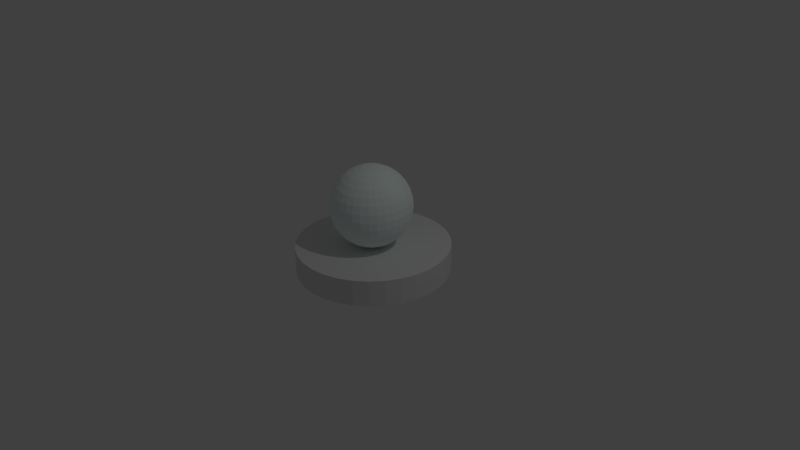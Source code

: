 # Source: paddle2Blue.blend  (saved by Blender 2.68.0; exported with 4.5.12 LTS)
import bpy
from mathutils import Matrix  # noqa: F401  (used for matrix-valued properties, if any)

bpy.ops.wm.read_factory_settings(use_empty=True)
scene = bpy.context.scene
scene.name = 'Scene'

# ---- collections
col_collection_1 = bpy.data.collections.new('Collection 1'); scene.collection.children.link(col_collection_1)

# ---- materials (node trees are filled in below, after node groups)
mat_material_001 = bpy.data.materials.new('Material.001')
mat_material_001.alpha_threshold = 0.0
mat_material_001.use_transparent_shadow = False
mat_material_001.diffuse_color = (0.895, 1.0, 0.9857, 1.0)
mat_material_001.roughness = 0.5
mat_material_001.line_color = (0.0, 0.0, 0.0, 1.0)
mat_material_003 = bpy.data.materials.new('Material.003')
mat_material_003.alpha_threshold = 0.0
mat_material_003.use_transparent_shadow = False
mat_material_003.roughness = 0.5
mat_material_003.line_color = (0.0, 0.0, 0.0, 1.0)

# ---- material node trees

# ---- world
world_world = bpy.data.worlds.new('World'); scene.world = world_world
world_world.color = (0.05088, 0.05088, 0.05088)
world_world.use_sun_shadow = False
world_world.sun_shadow_jitter_overblur = 0.0
world_world.cycles.sampling_method = 'MANUAL'
world_world.cycles.sample_map_resolution = 256

# ---- cameras
cam_camera = bpy.data.cameras.new('Camera')
cam_camera.clip_end = 100.0
cam_camera.lens = 35.0
cam_camera.sensor_width = 32.0
cam_camera.sensor_height = 18.0
cam_camera.ortho_scale = 7.314
cam_camera.dof.focus_distance = 0.0
cam_camera.dof.aperture_fstop = 128.0

# ---- lights
light_lamp = bpy.data.lights.new('Lamp', 'POINT')
light_lamp.transmission_factor = 0.0
light_lamp.cutoff_distance = 30.0
light_lamp.energy = 100.0
light_lamp.shadow_buffer_clip_start = 1.001
light_lamp.shadow_soft_size = 0.1
light_lamp.shadow_maximum_resolution = 0.006
light_lamp.use_absolute_resolution = True
light_lamp.cycles.use_multiple_importance_sampling = False

# ---- meshes
me_cylinder = bpy.data.meshes.new('Cylinder')
me_cylinder.from_pydata([(0.0, 1.0, -1.0), (0.0, 1.0, 1.0), (0.1951, 0.9808, -1.0), (0.1951, 0.9808, 1.0), (0.3827, 0.9239, -1.0), (0.3827, 0.9239, 1.0), (0.5556, 0.8315, -1.0), (0.5556, 0.8315, 1.0), (0.7071, 0.7071, -1.0), (0.7071, 0.7071, 1.0), (0.8315, 0.5556, -1.0), (0.8315, 0.5556, 1.0), (0.9239, 0.3827, -1.0), (0.9239, 0.3827, 1.0), (0.9808, 0.1951, -1.0), (0.9808, 0.1951, 1.0), (1.0, 7.55e-08, -1.0), (1.0, 7.55e-08, 1.0), (0.9808, -0.1951, -1.0), (0.9808, -0.1951, 1.0), (0.9239, -0.3827, -1.0), (0.9239, -0.3827, 1.0), (0.8315, -0.5556, -1.0), (0.8315, -0.5556, 1.0), (0.7071, -0.7071, -1.0), (0.7071, -0.7071, 1.0), (0.5556, -0.8315, -1.0), (0.5556, -0.8315, 1.0), (0.3827, -0.9239, -1.0), (0.3827, -0.9239, 1.0), (0.1951, -0.9808, -1.0), (0.1951, -0.9808, 1.0), (-3.258e-07, -1.0, -1.0), (-3.258e-07, -1.0, 1.0), (-0.1951, -0.9808, -1.0), (-0.1951, -0.9808, 1.0), (-0.3827, -0.9239, -1.0), (-0.3827, -0.9239, 1.0), (-0.5556, -0.8315, -1.0), (-0.5556, -0.8315, 1.0), (-0.7071, -0.7071, -1.0), (-0.7071, -0.7071, 1.0), (-0.8315, -0.5556, -1.0), (-0.8315, -0.5556, 1.0), (-0.9239, -0.3827, -1.0), (-0.9239, -0.3827, 1.0), (-0.9808, -0.1951, -1.0), (-0.9808, -0.1951, 1.0), (-1.0, 9.656e-07, -1.0), (-1.0, 9.656e-07, 1.0), (-0.9808, 0.1951, -1.0), (-0.9808, 0.1951, 1.0), (-0.9239, 0.3827, -1.0), (-0.9239, 0.3827, 1.0), (-0.8315, 0.5556, -1.0), (-0.8315, 0.5556, 1.0), (-0.7071, 0.7071, -1.0), (-0.7071, 0.7071, 1.0), (-0.5556, 0.8315, -1.0), (-0.5556, 0.8315, 1.0), (-0.3827, 0.9239, -1.0), (-0.3827, 0.9239, 1.0), (-0.1951, 0.9808, -1.0), (-0.1951, 0.9808, 1.0), (-0.08647, -0.03034, 7.183), (-0.1858, -0.03034, 7.007), (-0.2774, -0.03034, 6.721), (-0.3577, -0.03034, 6.335), (-0.4235, -0.03034, 5.865), (-0.4725, -0.03034, 5.329), (-0.5026, -0.03034, 4.748), (-0.5128, -0.03034, 4.143), (-0.5026, -0.03034, 3.538), (-0.4725, -0.03034, 2.957), (-0.4235, -0.03034, 2.421), (-0.3577, -0.03034, 1.951), (-0.2774, -0.03034, 1.566), (-0.1858, -0.03034, 1.279), (-0.08647, -0.03034, 1.103), (0.01686, -0.03034, 1.043), (-0.08449, -0.01018, 7.183), (-0.1819, 0.009201, 7.007), (-0.2717, 0.02706, 6.721), (-0.3505, 0.04272, 6.335), (-0.4151, 0.05557, 5.865), (-0.4631, 0.06512, 5.329), (-0.4926, 0.071, 4.748), (-0.5026, 0.07299, 4.143), (-0.4926, 0.071, 3.538), (-0.4631, 0.06512, 2.957), (-0.4151, 0.05557, 2.421), (-0.3505, 0.04272, 1.951), (-0.2717, 0.02706, 1.566), (-0.1819, 0.009201, 1.279), (-0.08449, -0.01018, 1.103), (-0.07861, 0.009201, 7.183), (-0.1704, 0.04722, 7.007), (-0.255, 0.08226, 6.721), (-0.3292, 0.113, 6.335), (-0.39, 0.1382, 5.865), (-0.4352, 0.1569, 5.329), (-0.4631, 0.1685, 4.748), (-0.4725, 0.1723, 4.143), (-0.4631, 0.1685, 3.538), (-0.4352, 0.1569, 2.957), (-0.39, 0.1382, 2.421), (-0.3292, 0.113, 1.951), (-0.255, 0.08226, 1.566), (-0.1704, 0.04722, 1.279), (-0.07861, 0.009201, 1.103), (-0.06906, 0.02706, 7.183), (-0.1517, 0.08226, 7.007), (-0.2278, 0.1331, 6.721), (-0.2945, 0.1777, 6.335), (-0.3493, 0.2143, 5.865), (-0.39, 0.2415, 5.329), (-0.4151, 0.2583, 4.748), (-0.4235, 0.2639, 4.143), (-0.4151, 0.2583, 3.538), (-0.39, 0.2415, 2.957), (-0.3493, 0.2143, 2.421), (-0.2945, 0.1777, 1.951), (-0.2278, 0.1331, 1.566), (-0.1517, 0.08226, 1.279), (-0.06906, 0.02706, 1.103), (-0.05621, 0.04272, 7.183), (-0.1265, 0.113, 7.007), (-0.1912, 0.1777, 6.721), (-0.248, 0.2345, 6.335), (-0.2945, 0.2811, 5.865), (-0.3292, 0.3157, 5.329), (-0.3505, 0.337, 4.748), (-0.3577, 0.3442, 4.143), (-0.3505, 0.337, 3.538), (-0.3292, 0.3157, 2.957), (-0.2945, 0.2811, 2.421), (-0.248, 0.2345, 1.951), (-0.1912, 0.1777, 1.566), (-0.1265, 0.113, 1.279), (-0.05621, 0.04272, 1.103), (-0.04055, 0.05557, 7.183), (-0.09575, 0.1382, 7.007), (-0.1466, 0.2143, 6.721), (-0.1912, 0.2811, 6.335), (-0.2278, 0.3358, 5.865), (-0.255, 0.3765, 5.329), (-0.2717, 0.4016, 4.748), (-0.2774, 0.41, 4.143), (-0.2717, 0.4016, 3.538), (-0.255, 0.3765, 2.957), (-0.2278, 0.3358, 2.421), (-0.1912, 0.2811, 1.951), (-0.1466, 0.2143, 1.566), (-0.09575, 0.1382, 1.279), (-0.04055, 0.05557, 1.103), (-0.02269, 0.06512, 7.183), (-0.06071, 0.1569, 7.007), (-0.09575, 0.2415, 6.721), (-0.1265, 0.3157, 6.335), (-0.1517, 0.3765, 5.865), (-0.1704, 0.4217, 5.329), (-0.1819, 0.4496, 4.748), (-0.1858, 0.459, 4.143), (-0.1819, 0.4496, 3.538), (-0.1704, 0.4217, 2.957), (-0.1517, 0.3765, 2.421), (-0.1265, 0.3157, 1.951), (-0.09575, 0.2415, 1.566), (-0.06071, 0.1569, 1.279), (-0.02269, 0.06512, 1.103), (-0.003302, 0.071, 7.183), (-0.02269, 0.1685, 7.007), (-0.04055, 0.2583, 6.721), (-0.05621, 0.337, 6.335), (-0.06906, 0.4016, 5.865), (-0.07861, 0.4496, 5.329), (-0.08449, 0.4791, 4.748), (-0.08647, 0.4891, 4.143), (-0.08449, 0.4791, 3.538), (-0.07861, 0.4496, 2.957), (-0.06906, 0.4016, 2.421), (-0.05621, 0.337, 1.951), (-0.04055, 0.2583, 1.566), (-0.02269, 0.1685, 1.279), (-0.003302, 0.071, 1.103), (0.01686, 0.07299, 7.183), (0.01686, 0.1723, 7.007), (0.01686, 0.2639, 6.721), (0.01686, 0.3442, 6.335), (0.01686, 0.41, 5.865), (0.01686, 0.459, 5.329), (0.01686, 0.4891, 4.748), (0.01686, 0.4993, 4.143), (0.01686, 0.4891, 3.538), (0.01686, 0.459, 2.957), (0.01686, 0.41, 2.421), (0.01686, 0.3442, 1.951), (0.01686, 0.2639, 1.566), (0.01686, 0.1723, 1.279), (0.01686, 0.07299, 1.103), (0.03701, 0.071, 7.183), (0.0564, 0.1685, 7.007), (0.07426, 0.2583, 6.721), (0.08992, 0.337, 6.335), (0.1028, 0.4016, 5.865), (0.1123, 0.4496, 5.329), (0.1182, 0.4791, 4.748), (0.1202, 0.4891, 4.143), (0.1182, 0.4791, 3.538), (0.1123, 0.4496, 2.957), (0.1028, 0.4016, 2.421), (0.08992, 0.337, 1.951), (0.07426, 0.2583, 1.566), (0.0564, 0.1685, 1.279), (0.03701, 0.071, 1.103), (0.0564, 0.06512, 7.183), (0.09442, 0.1569, 7.007), (0.1295, 0.2415, 6.721), (0.1602, 0.3157, 6.335), (0.1854, 0.3765, 5.865), (0.2041, 0.4217, 5.329), (0.2156, 0.4496, 4.748), (0.2195, 0.459, 4.143), (0.2156, 0.4496, 3.538), (0.2041, 0.4217, 2.957), (0.1854, 0.3765, 2.421), (0.1602, 0.3157, 1.951), (0.1295, 0.2415, 1.566), (0.09442, 0.1569, 1.279), (0.0564, 0.06512, 1.103), (0.07426, 0.05557, 7.183), (0.1295, 0.1382, 7.007), (0.1803, 0.2143, 6.721), (0.2249, 0.2811, 6.335), (0.2615, 0.3358, 5.865), (0.2887, 0.3765, 5.329), (0.3055, 0.4016, 4.748), (0.3111, 0.41, 4.143), (0.3055, 0.4016, 3.538), (0.2887, 0.3765, 2.957), (0.2615, 0.3358, 2.421), (0.2249, 0.2811, 1.951), (0.1803, 0.2143, 1.566), (0.1295, 0.1382, 1.279), (0.07426, 0.05557, 1.103), (0.08992, 0.04272, 7.183), (0.1602, 0.113, 7.007), (0.2249, 0.1777, 6.721), (0.2817, 0.2345, 6.335), (0.3283, 0.2811, 5.865), (0.3629, 0.3157, 5.329), (0.3842, 0.337, 4.748), (0.3914, 0.3442, 4.143), (0.3842, 0.337, 3.538), (0.3629, 0.3157, 2.957), (0.3283, 0.2811, 2.421), (0.2817, 0.2345, 1.951), (0.2249, 0.1777, 1.566), (0.1602, 0.113, 1.279), (0.08992, 0.04272, 1.103), (0.1028, 0.02706, 7.183), (0.1854, 0.08226, 7.007), (0.2615, 0.1331, 6.721), (0.3283, 0.1777, 6.335), (0.383, 0.2143, 5.865), (0.4237, 0.2415, 5.329), (0.4488, 0.2583, 4.748), (0.4572, 0.2639, 4.143), (0.4488, 0.2583, 3.538), (0.4237, 0.2415, 2.957), (0.383, 0.2143, 2.421), (0.3283, 0.1777, 1.951), (0.2615, 0.1331, 1.566), (0.1854, 0.08226, 1.279), (0.1028, 0.02706, 1.103), (0.1123, 0.009201, 7.183), (0.2041, 0.04722, 7.007), (0.2887, 0.08226, 6.721), (0.3629, 0.113, 6.335), (0.4237, 0.1382, 5.865), (0.4689, 0.1569, 5.329), (0.4968, 0.1684, 4.748), (0.5062, 0.1723, 4.143), (0.4968, 0.1684, 3.538), (0.4689, 0.1569, 2.957), (0.4237, 0.1382, 2.421), (0.3629, 0.113, 1.951), (0.2887, 0.08226, 1.566), (0.2041, 0.04722, 1.279), (0.1123, 0.009201, 1.103), (0.1182, -0.01018, 7.183), (0.2156, 0.009201, 7.007), (0.3055, 0.02706, 6.721), (0.3842, 0.04272, 6.335), (0.4488, 0.05557, 5.865), (0.4968, 0.06512, 5.329), (0.5263, 0.071, 4.748), (0.5363, 0.07299, 4.143), (0.5263, 0.071, 3.538), (0.4968, 0.06512, 2.957), (0.4488, 0.05557, 2.421), (0.3842, 0.04272, 1.951), (0.3055, 0.02706, 1.566), (0.2156, 0.009201, 1.279), (0.1182, -0.01018, 1.103), (0.1202, -0.03034, 7.183), (0.2195, -0.03034, 7.007), (0.3111, -0.03034, 6.721), (0.3914, -0.03034, 6.335), (0.4572, -0.03034, 5.865), (0.5062, -0.03034, 5.329), (0.5363, -0.03034, 4.748), (0.5465, -0.03034, 4.143), (0.5363, -0.03034, 3.538), (0.5062, -0.03034, 2.957), (0.4572, -0.03034, 2.421), (0.3914, -0.03034, 1.951), (0.3111, -0.03034, 1.566), (0.2195, -0.03034, 1.279), (0.1202, -0.03034, 1.103), (0.1182, -0.0505, 7.183), (0.2156, -0.06988, 7.007), (0.3055, -0.08775, 6.721), (0.3842, -0.1034, 6.335), (0.4488, -0.1163, 5.865), (0.4968, -0.1258, 5.329), (0.5263, -0.1317, 4.748), (0.5363, -0.1337, 4.143), (0.5263, -0.1317, 3.538), (0.4968, -0.1258, 2.957), (0.4488, -0.1163, 2.421), (0.3842, -0.1034, 1.951), (0.3055, -0.08775, 1.566), (0.2156, -0.06988, 1.279), (0.1182, -0.0505, 1.103), (0.1123, -0.06988, 7.183), (0.2041, -0.1079, 7.007), (0.2887, -0.1429, 6.721), (0.3629, -0.1737, 6.335), (0.4237, -0.1989, 5.865), (0.4689, -0.2176, 5.329), (0.4968, -0.2291, 4.748), (0.5062, -0.233, 4.143), (0.4968, -0.2291, 3.538), (0.4689, -0.2176, 2.957), (0.4237, -0.1989, 2.421), (0.3629, -0.1737, 1.951), (0.2887, -0.1429, 1.566), (0.2041, -0.1079, 1.279), (0.1123, -0.06988, 1.103), (0.1028, -0.08775, 7.183), (0.1854, -0.1429, 7.007), (0.2615, -0.1938, 6.721), (0.3283, -0.2384, 6.335), (0.383, -0.275, 5.865), (0.4237, -0.3022, 5.329), (0.4488, -0.3189, 4.748), (0.4572, -0.3246, 4.143), (0.4488, -0.3189, 3.538), (0.4237, -0.3022, 2.957), (0.383, -0.275, 2.421), (0.3283, -0.2384, 1.951), (0.2615, -0.1938, 1.566), (0.1854, -0.1429, 1.279), (0.1028, -0.08775, 1.103), (0.08992, -0.1034, 7.183), (0.1602, -0.1737, 7.007), (0.2249, -0.2384, 6.721), (0.2817, -0.2952, 6.335), (0.3283, -0.3417, 5.865), (0.3629, -0.3763, 5.329), (0.3842, -0.3977, 4.748), (0.3914, -0.4049, 4.143), (0.3842, -0.3977, 3.538), (0.3629, -0.3763, 2.957), (0.3283, -0.3417, 2.421), (0.2817, -0.2952, 1.951), (0.2249, -0.2384, 1.566), (0.1602, -0.1737, 1.279), (0.08992, -0.1034, 1.103), (0.07426, -0.1163, 7.183), (0.1295, -0.1989, 7.007), (0.1803, -0.275, 6.721), (0.2249, -0.3417, 6.335), (0.2615, -0.3965, 5.865), (0.2887, -0.4372, 5.329), (0.3055, -0.4623, 4.748), (0.3111, -0.4707, 4.143), (0.3055, -0.4623, 3.538), (0.2887, -0.4372, 2.957), (0.2615, -0.3965, 2.421), (0.2249, -0.3417, 1.951), (0.1803, -0.275, 1.566), (0.1295, -0.1989, 1.279), (0.07426, -0.1163, 1.103), (0.0564, -0.1258, 7.183), (0.09442, -0.2176, 7.007), (0.1295, -0.3022, 6.721), (0.1602, -0.3763, 6.335), (0.1854, -0.4372, 5.865), (0.2041, -0.4824, 5.329), (0.2156, -0.5103, 4.748), (0.2195, -0.5197, 4.143), (0.2156, -0.5103, 3.538), (0.2041, -0.4824, 2.957), (0.1854, -0.4372, 2.421), (0.1602, -0.3763, 1.951), (0.1295, -0.3022, 1.566), (0.09442, -0.2176, 1.279), (0.0564, -0.1258, 1.103), (0.03701, -0.1317, 7.183), (0.0564, -0.2291, 7.007), (0.07426, -0.3189, 6.721), (0.08992, -0.3977, 6.335), (0.1028, -0.4623, 5.865), (0.1123, -0.5103, 5.329), (0.1182, -0.5398, 4.748), (0.1202, -0.5498, 4.143), (0.1182, -0.5398, 3.538), (0.1123, -0.5103, 2.957), (0.1028, -0.4623, 2.421), (0.08992, -0.3977, 1.951), (0.07426, -0.3189, 1.566), (0.0564, -0.2291, 1.279), (0.03701, -0.1317, 1.103), (0.01686, -0.1337, 7.183), (0.01686, -0.233, 7.007), (0.01686, -0.3246, 6.721), (0.01686, -0.4049, 6.335), (0.01686, -0.4707, 5.865), (0.01686, -0.5197, 5.329), (0.01686, -0.5498, 4.748), (0.01686, -0.56, 4.143), (0.01686, -0.5498, 3.538), (0.01686, -0.5197, 2.957), (0.01686, -0.4707, 2.421), (0.01686, -0.4049, 1.951), (0.01686, -0.3246, 1.566), (0.01686, -0.233, 1.279), (0.01686, -0.1337, 1.103), (-0.003302, -0.1317, 7.183), (-0.02269, -0.2291, 7.007), (-0.04055, -0.3189, 6.721), (-0.05621, -0.3977, 6.335), (-0.06906, -0.4623, 5.865), (-0.07861, -0.5103, 5.329), (-0.08449, -0.5398, 4.748), (-0.08647, -0.5498, 4.143), (-0.08449, -0.5398, 3.538), (-0.07861, -0.5103, 2.957), (-0.06906, -0.4623, 2.421), (-0.05621, -0.3977, 1.951), (-0.04055, -0.3189, 1.566), (-0.02269, -0.2291, 1.279), (-0.003302, -0.1317, 1.103), (0.01686, -0.03034, 7.243), (-0.02269, -0.1258, 7.183), (-0.06071, -0.2176, 7.007), (-0.09575, -0.3022, 6.721), (-0.1265, -0.3763, 6.335), (-0.1517, -0.4372, 5.865), (-0.1704, -0.4824, 5.329), (-0.1819, -0.5103, 4.748), (-0.1858, -0.5197, 4.143), (-0.1819, -0.5103, 3.538), (-0.1704, -0.4824, 2.957), (-0.1517, -0.4372, 2.421), (-0.1265, -0.3763, 1.951), (-0.09575, -0.3022, 1.566), (-0.06071, -0.2176, 1.279), (-0.02269, -0.1258, 1.103), (-0.04055, -0.1163, 7.183), (-0.09575, -0.1989, 7.007), (-0.1466, -0.275, 6.721), (-0.1912, -0.3417, 6.335), (-0.2278, -0.3965, 5.865), (-0.255, -0.4372, 5.329), (-0.2717, -0.4623, 4.748), (-0.2774, -0.4707, 4.143), (-0.2717, -0.4623, 3.538), (-0.255, -0.4372, 2.957), (-0.2278, -0.3965, 2.421), (-0.1912, -0.3417, 1.951), (-0.1466, -0.275, 1.566), (-0.09575, -0.1989, 1.279), (-0.04055, -0.1163, 1.103), (-0.05621, -0.1034, 7.183), (-0.1265, -0.1737, 7.007), (-0.1912, -0.2384, 6.721), (-0.248, -0.2952, 6.335), (-0.2945, -0.3417, 5.865), (-0.3292, -0.3763, 5.329), (-0.3505, -0.3977, 4.748), (-0.3577, -0.4049, 4.143), (-0.3505, -0.3977, 3.538), (-0.3292, -0.3763, 2.957), (-0.2945, -0.3417, 2.421), (-0.248, -0.2952, 1.951), (-0.1912, -0.2384, 1.566), (-0.1265, -0.1737, 1.279), (-0.05621, -0.1034, 1.103), (-0.06906, -0.08775, 7.183), (-0.1517, -0.1429, 7.007), (-0.2278, -0.1938, 6.721), (-0.2945, -0.2384, 6.335), (-0.3493, -0.275, 5.865), (-0.39, -0.3022, 5.329), (-0.4151, -0.3189, 4.748), (-0.4235, -0.3246, 4.143), (-0.4151, -0.3189, 3.538), (-0.39, -0.3022, 2.957), (-0.3493, -0.275, 2.421), (-0.2945, -0.2384, 1.951), (-0.2278, -0.1938, 1.566), (-0.1517, -0.1429, 1.279), (-0.06906, -0.08775, 1.103), (-0.07861, -0.06988, 7.183), (-0.1704, -0.1079, 7.007), (-0.255, -0.1429, 6.721), (-0.3292, -0.1737, 6.335), (-0.39, -0.1989, 5.865), (-0.4352, -0.2176, 5.329), (-0.4631, -0.2291, 4.748), (-0.4725, -0.233, 4.143), (-0.4631, -0.2291, 3.538), (-0.4352, -0.2176, 2.957), (-0.39, -0.1989, 2.421), (-0.3292, -0.1737, 1.951), (-0.255, -0.1429, 1.566), (-0.1704, -0.1079, 1.279), (-0.07861, -0.06988, 1.103), (-0.08449, -0.0505, 7.183), (-0.1819, -0.06988, 7.007), (-0.2717, -0.08775, 6.721), (-0.3505, -0.1034, 6.335), (-0.4151, -0.1163, 5.865), (-0.4631, -0.1258, 5.329), (-0.4926, -0.1317, 4.748), (-0.5026, -0.1337, 4.143), (-0.4926, -0.1317, 3.538), (-0.4631, -0.1258, 2.957), (-0.4151, -0.1163, 2.421), (-0.3505, -0.1034, 1.951), (-0.2717, -0.08775, 1.566), (-0.1819, -0.06988, 1.279), (-0.08449, -0.0505, 1.103)], [], [(0, 1, 3, 2), (2, 3, 5, 4), (4, 5, 7, 6), (6, 7, 9, 8), (8, 9, 11, 10), (10, 11, 13, 12), (12, 13, 15, 14), (14, 15, 17, 16), (16, 17, 19, 18), (18, 19, 21, 20), (20, 21, 23, 22), (22, 23, 25, 24), (24, 25, 27, 26), (26, 27, 29, 28), (28, 29, 31, 30), (30, 31, 33, 32), (32, 33, 35, 34), (34, 35, 37, 36), (36, 37, 39, 38), (38, 39, 41, 40), (40, 41, 43, 42), (42, 43, 45, 44), (44, 45, 47, 46), (46, 47, 49, 48), (48, 49, 51, 50), (50, 51, 53, 52), (52, 53, 55, 54), (54, 55, 57, 56), (56, 57, 59, 58), (58, 59, 61, 60), (3, 1, 63, 61, 59, 57, 55, 53, 51, 49, 47, 45, 43, 41, 39, 37, 35, 33, 31, 29, 27, 25, 23, 21, 19, 17, 15, 13, 11, 9, 7, 5), (62, 63, 1, 0), (60, 61, 63, 62), (0, 2, 4, 6, 8, 10, 12, 14, 16, 18, 20, 22, 24, 26, 28, 30, 32, 34, 36, 38, 40, 42, 44, 46, 48, 50, 52, 54, 56, 58, 60, 62), (68, 67, 83, 84), (75, 74, 90, 91), (69, 68, 84, 85), (76, 75, 91, 92), (70, 69, 85, 86), (77, 76, 92, 93), (71, 70, 86, 87), (65, 64, 80, 81), (78, 77, 93, 94), (72, 71, 87, 88), (66, 65, 81, 82), (73, 72, 88, 89), (67, 66, 82, 83), (74, 73, 89, 90), (93, 92, 107, 108), (87, 86, 101, 102), (81, 80, 95, 96), (94, 93, 108, 109), (88, 87, 102, 103), (82, 81, 96, 97), (89, 88, 103, 104), (83, 82, 97, 98), (90, 89, 104, 105), (84, 83, 98, 99), (91, 90, 105, 106), (85, 84, 99, 100), (92, 91, 106, 107), (86, 85, 100, 101), (106, 105, 120, 121), (100, 99, 114, 115), (107, 106, 121, 122), (101, 100, 115, 116), (108, 107, 122, 123), (102, 101, 116, 117), (96, 95, 110, 111), (109, 108, 123, 124), (103, 102, 117, 118), (97, 96, 111, 112), (104, 103, 118, 119), (98, 97, 112, 113), (105, 104, 119, 120), (99, 98, 113, 114), (119, 118, 133, 134), (113, 112, 127, 128), (120, 119, 134, 135), (114, 113, 128, 129), (121, 120, 135, 136), (115, 114, 129, 130), (122, 121, 136, 137), (116, 115, 130, 131), (123, 122, 137, 138), (117, 116, 131, 132), (111, 110, 125, 126), (124, 123, 138, 139), (118, 117, 132, 133), (112, 111, 126, 127), (138, 137, 152, 153), (132, 131, 146, 147), (126, 125, 140, 141), (139, 138, 153, 154), (133, 132, 147, 148), (127, 126, 141, 142), (134, 133, 148, 149), (128, 127, 142, 143), (135, 134, 149, 150), (129, 128, 143, 144), (136, 135, 150, 151), (130, 129, 144, 145), (137, 136, 151, 152), (131, 130, 145, 146), (144, 143, 158, 159), (151, 150, 165, 166), (145, 144, 159, 160), (152, 151, 166, 167), (146, 145, 160, 161), (153, 152, 167, 168), (147, 146, 161, 162), (141, 140, 155, 156), (154, 153, 168, 169), (148, 147, 162, 163), (142, 141, 156, 157), (149, 148, 163, 164), (143, 142, 157, 158), (150, 149, 164, 165), (163, 162, 177, 178), (157, 156, 171, 172), (164, 163, 178, 179), (158, 157, 172, 173), (165, 164, 179, 180), (159, 158, 173, 174), (166, 165, 180, 181), (160, 159, 174, 175), (167, 166, 181, 182), (161, 160, 175, 176), (168, 167, 182, 183), (162, 161, 176, 177), (156, 155, 170, 171), (169, 168, 183, 184), (182, 181, 196, 197), (176, 175, 190, 191), (183, 182, 197, 198), (177, 176, 191, 192), (171, 170, 185, 186), (184, 183, 198, 199), (178, 177, 192, 193), (172, 171, 186, 187), (179, 178, 193, 194), (173, 172, 187, 188), (180, 179, 194, 195), (174, 173, 188, 189), (181, 180, 195, 196), (175, 174, 189, 190), (195, 194, 209, 210), (189, 188, 203, 204), (196, 195, 210, 211), (190, 189, 204, 205), (197, 196, 211, 212), (191, 190, 205, 206), (198, 197, 212, 213), (192, 191, 206, 207), (186, 185, 200, 201), (199, 198, 213, 214), (193, 192, 207, 208), (187, 186, 201, 202), (194, 193, 208, 209), (188, 187, 202, 203), (214, 213, 228, 229), (208, 207, 222, 223), (202, 201, 216, 217), (209, 208, 223, 224), (203, 202, 217, 218), (210, 209, 224, 225), (204, 203, 218, 219), (211, 210, 225, 226), (205, 204, 219, 220), (212, 211, 226, 227), (206, 205, 220, 221), (213, 212, 227, 228), (207, 206, 221, 222), (201, 200, 215, 216), (227, 226, 241, 242), (221, 220, 235, 236), (228, 227, 242, 243), (222, 221, 236, 237), (216, 215, 230, 231), (229, 228, 243, 244), (223, 222, 237, 238), (217, 216, 231, 232), (224, 223, 238, 239), (218, 217, 232, 233), (225, 224, 239, 240), (219, 218, 233, 234), (226, 225, 240, 241), (220, 219, 234, 235), (240, 239, 254, 255), (234, 233, 248, 249), (241, 240, 255, 256), (235, 234, 249, 250), (242, 241, 256, 257), (236, 235, 250, 251), (243, 242, 257, 258), (237, 236, 251, 252), (231, 230, 245, 246), (244, 243, 258, 259), (238, 237, 252, 253), (232, 231, 246, 247), (239, 238, 253, 254), (233, 232, 247, 248), (259, 258, 273, 274), (253, 252, 267, 268), (247, 246, 261, 262), (254, 253, 268, 269), (248, 247, 262, 263), (255, 254, 269, 270), (249, 248, 263, 264), (256, 255, 270, 271), (250, 249, 264, 265), (257, 256, 271, 272), (251, 250, 265, 266), (258, 257, 272, 273), (252, 251, 266, 267), (246, 245, 260, 261), (272, 271, 286, 287), (266, 265, 280, 281), (273, 272, 287, 288), (267, 266, 281, 282), (261, 260, 275, 276), (274, 273, 288, 289), (268, 267, 282, 283), (262, 261, 276, 277), (269, 268, 283, 284), (263, 262, 277, 278), (270, 269, 284, 285), (264, 263, 278, 279), (271, 270, 285, 286), (265, 264, 279, 280), (278, 277, 292, 293), (285, 284, 299, 300), (279, 278, 293, 294), (286, 285, 300, 301), (280, 279, 294, 295), (287, 286, 301, 302), (281, 280, 295, 296), (288, 287, 302, 303), (282, 281, 296, 297), (276, 275, 290, 291), (289, 288, 303, 304), (283, 282, 297, 298), (277, 276, 291, 292), (284, 283, 298, 299), (297, 296, 311, 312), (291, 290, 305, 306), (304, 303, 318, 319), (298, 297, 312, 313), (292, 291, 306, 307), (299, 298, 313, 314), (293, 292, 307, 308), (300, 299, 314, 315), (294, 293, 308, 309), (301, 300, 315, 316), (295, 294, 309, 310), (302, 301, 316, 317), (296, 295, 310, 311), (303, 302, 317, 318), (316, 315, 330, 331), (310, 309, 324, 325), (317, 316, 331, 332), (311, 310, 325, 326), (318, 317, 332, 333), (312, 311, 326, 327), (306, 305, 320, 321), (319, 318, 333, 334), (313, 312, 327, 328), (307, 306, 321, 322), (314, 313, 328, 329), (308, 307, 322, 323), (315, 314, 329, 330), (309, 308, 323, 324), (329, 328, 343, 344), (323, 322, 337, 338), (330, 329, 344, 345), (324, 323, 338, 339), (331, 330, 345, 346), (325, 324, 339, 340), (332, 331, 346, 347), (326, 325, 340, 341), (333, 332, 347, 348), (327, 326, 341, 342), (321, 320, 335, 336), (334, 333, 348, 349), (328, 327, 342, 343), (322, 321, 336, 337), (348, 347, 362, 363), (342, 341, 356, 357), (336, 335, 350, 351), (349, 348, 363, 364), (343, 342, 357, 358), (337, 336, 351, 352), (344, 343, 358, 359), (338, 337, 352, 353), (345, 344, 359, 360), (339, 338, 353, 354), (346, 345, 360, 361), (340, 339, 354, 355), (347, 346, 361, 362), (341, 340, 355, 356), (361, 360, 375, 376), (355, 354, 369, 370), (362, 361, 376, 377), (356, 355, 370, 371), (363, 362, 377, 378), (357, 356, 371, 372), (351, 350, 365, 366), (364, 363, 378, 379), (358, 357, 372, 373), (352, 351, 366, 367), (359, 358, 373, 374), (353, 352, 367, 368), (360, 359, 374, 375), (354, 353, 368, 369), (374, 373, 388, 389), (368, 367, 382, 383), (375, 374, 389, 390), (369, 368, 383, 384), (376, 375, 390, 391), (370, 369, 384, 385), (377, 376, 391, 392), (371, 370, 385, 386), (378, 377, 392, 393), (372, 371, 386, 387), (366, 365, 380, 381), (379, 378, 393, 394), (373, 372, 387, 388), (367, 366, 381, 382), (393, 392, 407, 408), (387, 386, 401, 402), (381, 380, 395, 396), (394, 393, 408, 409), (388, 387, 402, 403), (382, 381, 396, 397), (389, 388, 403, 404), (383, 382, 397, 398), (390, 389, 404, 405), (384, 383, 398, 399), (391, 390, 405, 406), (385, 384, 399, 400), (392, 391, 406, 407), (386, 385, 400, 401), (406, 405, 420, 421), (400, 399, 414, 415), (407, 406, 421, 422), (401, 400, 415, 416), (408, 407, 422, 423), (402, 401, 416, 417), (396, 395, 410, 411), (409, 408, 423, 424), (403, 402, 417, 418), (397, 396, 411, 412), (404, 403, 418, 419), (398, 397, 412, 413), (405, 404, 419, 420), (399, 398, 413, 414), (412, 411, 426, 427), (419, 418, 433, 434), (413, 412, 427, 428), (420, 419, 434, 435), (414, 413, 428, 429), (421, 420, 435, 436), (415, 414, 429, 430), (422, 421, 436, 437), (416, 415, 430, 431), (423, 422, 437, 438), (417, 416, 431, 432), (411, 410, 425, 426), (424, 423, 438, 439), (418, 417, 432, 433), (431, 430, 445, 446), (438, 437, 452, 453), (432, 431, 446, 447), (426, 425, 440, 441), (439, 438, 453, 454), (433, 432, 447, 448), (427, 426, 441, 442), (434, 433, 448, 449), (428, 427, 442, 443), (435, 434, 449, 450), (429, 428, 443, 444), (436, 435, 450, 451), (430, 429, 444, 445), (437, 436, 451, 452), (450, 449, 465, 466), (444, 443, 459, 460), (451, 450, 466, 467), (445, 444, 460, 461), (452, 451, 467, 468), (446, 445, 461, 462), (453, 452, 468, 469), (447, 446, 462, 463), (441, 440, 456, 457), (454, 453, 469, 470), (448, 447, 463, 464), (442, 441, 457, 458), (449, 448, 464, 465), (443, 442, 458, 459), (470, 469, 484, 485), (464, 463, 478, 479), (458, 457, 472, 473), (465, 464, 479, 480), (459, 458, 473, 474), (466, 465, 480, 481), (460, 459, 474, 475), (467, 466, 481, 482), (461, 460, 475, 476), (468, 467, 482, 483), (462, 461, 476, 477), (469, 468, 483, 484), (463, 462, 477, 478), (457, 456, 471, 472), (483, 482, 497, 498), (477, 476, 491, 492), (484, 483, 498, 499), (478, 477, 492, 493), (472, 471, 486, 487), (485, 484, 499, 500), (479, 478, 493, 494), (473, 472, 487, 488), (480, 479, 494, 495), (474, 473, 488, 489), (481, 480, 495, 496), (475, 474, 489, 490), (482, 481, 496, 497), (476, 475, 490, 491), (496, 495, 510, 511), (490, 489, 504, 505), (497, 496, 511, 512), (491, 490, 505, 506), (498, 497, 512, 513), (492, 491, 506, 507), (499, 498, 513, 514), (493, 492, 507, 508), (487, 486, 501, 502), (500, 499, 514, 515), (494, 493, 508, 509), (488, 487, 502, 503), (495, 494, 509, 510), (489, 488, 503, 504), (515, 514, 529, 530), (509, 508, 523, 524), (503, 502, 517, 518), (510, 509, 524, 525), (504, 503, 518, 519), (511, 510, 525, 526), (505, 504, 519, 520), (512, 511, 526, 527), (506, 505, 520, 521), (513, 512, 527, 528), (507, 506, 521, 522), (514, 513, 528, 529), (508, 507, 522, 523), (502, 501, 516, 517), (528, 527, 542, 543), (522, 521, 536, 537), (529, 528, 543, 544), (523, 522, 537, 538), (517, 516, 531, 532), (530, 529, 544, 545), (524, 523, 538, 539), (518, 517, 532, 533), (525, 524, 539, 540), (519, 518, 533, 534), (526, 525, 540, 541), (520, 519, 534, 535), (527, 526, 541, 542), (521, 520, 535, 536), (64, 455, 80), (79, 78, 94), (79, 94, 109), (80, 455, 95), (95, 455, 110), (79, 109, 124), (79, 124, 139), (110, 455, 125), (125, 455, 140), (79, 139, 154), (140, 455, 155), (79, 154, 169), (79, 169, 184), (155, 455, 170), (170, 455, 185), (79, 184, 199), (185, 455, 200), (79, 199, 214), (79, 214, 229), (200, 455, 215), (215, 455, 230), (79, 229, 244), (230, 455, 245), (79, 244, 259), (79, 259, 274), (245, 455, 260), (260, 455, 275), (79, 274, 289), (275, 455, 290), (79, 289, 304), (79, 304, 319), (290, 455, 305), (305, 455, 320), (79, 319, 334), (79, 334, 349), (320, 455, 335), (79, 349, 364), (335, 455, 350), (350, 455, 365), (79, 364, 379), (79, 379, 394), (365, 455, 380), (79, 394, 409), (380, 455, 395), (395, 455, 410), (79, 409, 424), (79, 424, 439), (410, 455, 425), (425, 455, 440), (79, 439, 454), (440, 455, 456), (79, 454, 470), (79, 470, 485), (456, 455, 471), (471, 455, 486), (79, 485, 500), (486, 455, 501), (79, 500, 515), (79, 515, 530), (501, 455, 516), (516, 455, 531), (79, 530, 545), (541, 540, 73, 74), (535, 534, 67, 68), (542, 541, 74, 75), (536, 535, 68, 69), (543, 542, 75, 76), (537, 536, 69, 70), (531, 455, 64), (544, 543, 76, 77), (538, 537, 70, 71), (532, 531, 64, 65), (545, 544, 77, 78), (539, 538, 71, 72), (533, 532, 65, 66), (79, 545, 78), (540, 539, 72, 73), (534, 533, 66, 67)])
me_cylinder.polygons.foreach_set('material_index', [1, 1, 1, 1, 1, 1, 1, 1, 1, 1, 1, 1, 1, 1, 1, 1, 1, 1, 1, 1, 1, 1, 1, 1, 1, 1, 1, 1, 1, 1, 1, 1, 1, 1, 0, 0, 0, 0, 0, 0, 0, 0, 0, 0, 0, 0, 0, 0, 0, 0, 0, 0, 0, 0, 0, 0, 0, 0, 0, 0, 0, 0, 0, 0, 0, 0, 0, 0, 0, 0, 0, 0, 0, 0, 0, 0, 0, 0, 0, 0, 0, 0, 0, 0, 0, 0, 0, 0, 0, 0, 0, 0, 0, 0, 0, 0, 0, 0, 0, 0, 0, 0, 0, 0, 0, 0, 0, 0, 0, 0, 0, 0, 0, 0, 0, 0, 0, 0, 0, 0, 0, 0, 0, 0, 0, 0, 0, 0, 0, 0, 0, 0, 0, 0, 0, 0, 0, 0, 0, 0, 0, 0, 0, 0, 0, 0, 0, 0, 0, 0, 0, 0, 0, 0, 0, 0, 0, 0, 0, 0, 0, 0, 0, 0, 0, 0, 0, 0, 0, 0, 0, 0, 0, 0, 0, 0, 0, 0, 0, 0, 0, 0, 0, 0, 0, 0, 0, 0, 0, 0, 0, 0, 0, 0, 0, 0, 0, 0, 0, 0, 0, 0, 0, 0, 0, 0, 0, 0, 0, 0, 0, 0, 0, 0, 0, 0, 0, 0, 0, 0, 0, 0, 0, 0, 0, 0, 0, 0, 0, 0, 0, 0, 0, 0, 0, 0, 0, 0, 0, 0, 0, 0, 0, 0, 0, 0, 0, 0, 0, 0, 0, 0, 0, 0, 0, 0, 0, 0, 0, 0, 0, 0, 0, 0, 0, 0, 0, 0, 0, 0, 0, 0, 0, 0, 0, 0, 0, 0, 0, 0, 0, 0, 0, 0, 0, 0, 0, 0, 0, 0, 0, 0, 0, 0, 0, 0, 0, 0, 0, 0, 0, 0, 0, 0, 0, 0, 0, 0, 0, 0, 0, 0, 0, 0, 0, 0, 0, 0, 0, 0, 0, 0, 0, 0, 0, 0, 0, 0, 0, 0, 0, 0, 0, 0, 0, 0, 0, 0, 0, 0, 0, 0, 0, 0, 0, 0, 0, 0, 0, 0, 0, 0, 0, 0, 0, 0, 0, 0, 0, 0, 0, 0, 0, 0, 0, 0, 0, 0, 0, 0, 0, 0, 0, 0, 0, 0, 0, 0, 0, 0, 0, 0, 0, 0, 0, 0, 0, 0, 0, 0, 0, 0, 0, 0, 0, 0, 0, 0, 0, 0, 0, 0, 0, 0, 0, 0, 0, 0, 0, 0, 0, 0, 0, 0, 0, 0, 0, 0, 0, 0, 0, 0, 0, 0, 0, 0, 0, 0, 0, 0, 0, 0, 0, 0, 0, 0, 0, 0, 0, 0, 0, 0, 0, 0, 0, 0, 0, 0, 0, 0, 0, 0, 0, 0, 0, 0, 0, 0, 0, 0, 0, 0, 0, 0, 0, 0, 0, 0, 0, 0, 0, 0, 0, 0, 0, 0, 0, 0, 0, 0, 0, 0, 0, 0, 0, 0, 0, 0, 0, 0, 0, 0, 0, 0, 0, 0, 0, 0, 0, 0, 0, 0, 0, 0, 0, 0, 0, 0, 0, 0, 0, 0, 0, 0, 0, 0, 0, 0, 0, 0, 0, 0, 0, 0, 0, 0, 0, 0, 0, 0, 0, 0, 0, 0, 0, 0, 0, 0, 0, 0, 0, 0, 0, 0, 0, 0])
_uv = me_cylinder.uv_layers.new(name='UVMap')
_uv.uv.foreach_set('vector', [0.5491, 0.9774, 0.51, 0.6633, 0.5293, 0.6571, 0.5683, 0.9712, 0.6059, 0.953, 0.5293, 0.6571, 0.5474, 0.6451, 0.624, 0.941, 0.6586, 0.9114, 0.5474, 0.6451, 0.5637, 0.6277, 0.6749, 0.894, 0.7053, 0.8541, 0.5637, 0.6277, 0.5776, 0.6055, 0.7191, 0.8319, 0.744, 0.7834, 0.5776, 0.6055, 0.5885, 0.5794, 0.7549, 0.7573, 0.7734, 0.7019, 0.5885, 0.5794, 0.596, 0.5504, 0.7809, 0.6729, 0.7923, 0.6129, 0.596, 0.5504, 0.5998, 0.5196, 0.7961, 0.5821, 0.7999, 0.5196, 0.5998, 0.5196, 0.5998, 0.4882, 0.7999, 0.4882, 0.7961, 0.4257, 0.5998, 0.4882, 0.596, 0.4574, 0.7923, 0.3949, 0.7809, 0.3349, 0.596, 0.4574, 0.5885, 0.4284, 0.7734, 0.3059, 0.7549, 0.2505, 0.5885, 0.4284, 0.5776, 0.4023, 0.744, 0.2244, 0.7191, 0.1759, 0.5776, 0.4023, 0.5637, 0.3801, 0.7052, 0.1537, 0.6749, 0.1139, 0.5637, 0.3801, 0.5474, 0.3627, 0.6586, 0.09641, 0.624, 0.06681, 0.5474, 0.3627, 0.5293, 0.3507, 0.6059, 0.0548, 0.5683, 0.03658, 0.5293, 0.3507, 0.51, 0.3446, 0.5491, 0.03045, 0.51, 0.02429, 0.51, 0.3446, 0.4904, 0.3446, 0.4904, 0.02429, 0.4514, 0.03045, 0.4904, 0.3446, 0.4712, 0.3507, 0.4321, 0.03657, 0.3946, 0.0548, 0.4712, 0.3507, 0.453, 0.3627, 0.3764, 0.06681, 0.3418, 0.0964, 0.453, 0.3627, 0.4367, 0.3801, 0.3255, 0.1138, 0.2952, 0.1537, 0.4367, 0.3801, 0.4229, 0.4023, 0.2813, 0.1759, 0.2564, 0.2244, 0.4229, 0.4023, 0.412, 0.4284, 0.2455, 0.2505, 0.227, 0.3059, 0.412, 0.4284, 0.4045, 0.4574, 0.2195, 0.3349, 0.2081, 0.395, 0.4045, 0.4574, 0.4006, 0.4882, 0.2043, 0.4257, 0.2005, 0.4882, 0.4006, 0.4882, 0.4006, 0.5196, 0.2005, 0.5196, 0.2043, 0.5821, 0.4006, 0.5196, 0.4045, 0.5504, 0.2081, 0.6129, 0.2195, 0.6729, 0.4045, 0.5504, 0.412, 0.5794, 0.227, 0.7019, 0.2455, 0.7573, 0.412, 0.5794, 0.4229, 0.6055, 0.2564, 0.7834, 0.2813, 0.8319, 0.4229, 0.6055, 0.4367, 0.6277, 0.2952, 0.8541, 0.3255, 0.894, 0.4367, 0.6277, 0.453, 0.6451, 0.3418, 0.9114, 0.3764, 0.941, 0.453, 0.6451, 0.4712, 0.6571, 0.3946, 0.953, 0.5813, 0.9639, 0.526, 0.9815, 0.4696, 0.9815, 0.4143, 0.9639, 0.3622, 0.9293, 0.3153, 0.8792, 0.2754, 0.8154, 0.2441, 0.7404, 0.2225, 0.657, 0.2115, 0.5685, 0.2115, 0.4783, 0.2225, 0.3898, 0.2441, 0.3064, 0.2754, 0.2314, 0.3153, 0.1676, 0.3622, 0.1175, 0.4143, 0.08293, 0.4696, 0.06533, 0.526, 0.06533, 0.5813, 0.08293, 0.6334, 0.1175, 0.6803, 0.1676, 0.7202, 0.2314, 0.7515, 0.3064, 0.7731, 0.3898, 0.7841, 0.4783, 0.7841, 0.5685, 0.7731, 0.657, 0.7515, 0.7404, 0.7202, 0.8154, 0.6803, 0.8792, 0.6334, 0.9294, 0.4904, 0.9835, 0.4904, 0.6633, 0.51, 0.6633, 0.51, 0.9835, 0.4321, 0.9712, 0.4712, 0.6571, 0.4904, 0.6633, 0.4514, 0.9774, 0.5219, 0.3323, 0.553, 0.3385, 0.5823, 0.3506, 0.6087, 0.3683, 0.6312, 0.3907, 0.6488, 0.4171, 0.661, 0.4465, 0.6672, 0.4776, 0.6672, 0.5093, 0.661, 0.5405, 0.6488, 0.5698, 0.6312, 0.5962, 0.6087, 0.6186, 0.5823, 0.6363, 0.553, 0.6484, 0.5219, 0.6546, 0.4901, 0.6546, 0.459, 0.6484, 0.4297, 0.6363, 0.4033, 0.6186, 0.3808, 0.5962, 0.3632, 0.5698, 0.351, 0.5405, 0.3448, 0.5093, 0.3448, 0.4776, 0.351, 0.4465, 0.3632, 0.4171, 0.3808, 0.3907, 0.4033, 0.3683, 0.4297, 0.3506, 0.459, 0.3385, 0.4901, 0.3323, 0.1849, 0.7715, 0.2512, 0.8401, 0.2343, 0.8477, 0.162, 0.7777, 0.2804, 0.15, 0.2111, 0.2152, 0.1893, 0.2086, 0.2643, 0.1423, 0.136, 0.6865, 0.1849, 0.7715, 0.162, 0.7777, 0.1091, 0.6905, 0.3566, 0.1056, 0.2804, 0.15, 0.2643, 0.1423, 0.3474, 0.09777, 0.1082, 0.5907, 0.136, 0.6865, 0.1091, 0.6905, 0.07894, 0.5925, 0.4284, 0.0841, 0.3566, 0.1056, 0.3474, 0.09777, 0.426, 0.07769, 0.1026, 0.4902, 0.1082, 0.5907, 0.07894, 0.5925, 0.07273, 0.4897, 0.4007, 0.9093, 0.4542, 0.9107, 0.4558, 0.9139, 0.3982, 0.9158, 0.482, 0.08263, 0.4284, 0.0841, 0.426, 0.07769, 0.4836, 0.07928, 0.1189, 0.3905, 0.1026, 0.4902, 0.07273, 0.4897, 0.09012, 0.3877, 0.3276, 0.8869, 0.4007, 0.9093, 0.3982, 0.9158, 0.3179, 0.8949, 0.1559, 0.2971, 0.1189, 0.3905, 0.09012, 0.3877, 0.1298, 0.2922, 0.2512, 0.8401, 0.3276, 0.8869, 0.3179, 0.8949, 0.2343, 0.8477, 0.2111, 0.2152, 0.1559, 0.2971, 0.1298, 0.2922, 0.1893, 0.2086, 0.5987, 0.07769, 0.6791, 0.09853, 0.6694, 0.1065, 0.5963, 0.08423, 0.9247, 0.5038, 0.9074, 0.6058, 0.8786, 0.603, 0.8948, 0.5032, 0.571, 0.916, 0.5133, 0.9143, 0.5149, 0.911, 0.5686, 0.9096, 0.5412, 0.07961, 0.5987, 0.07769, 0.5963, 0.08423, 0.5427, 0.08287, 0.9185, 0.4009, 0.9247, 0.5038, 0.8948, 0.5032, 0.8891, 0.4026, 0.6498, 0.8959, 0.571, 0.916, 0.5686, 0.9096, 0.6406, 0.8881, 0.8882, 0.3028, 0.9185, 0.4009, 0.8891, 0.4026, 0.8613, 0.3069, 0.7329, 0.8514, 0.6498, 0.8959, 0.6406, 0.8881, 0.7169, 0.8437, 0.8352, 0.2157, 0.8882, 0.3028, 0.8613, 0.3069, 0.8123, 0.2218, 0.8081, 0.785, 0.7329, 0.8514, 0.7169, 0.8437, 0.7863, 0.7784, 0.7628, 0.1456, 0.8352, 0.2157, 0.8123, 0.2218, 0.7458, 0.1533, 0.8677, 0.7014, 0.8081, 0.785, 0.7863, 0.7784, 0.8416, 0.6965, 0.6791, 0.09853, 0.7628, 0.1456, 0.7458, 0.1533, 0.6694, 0.1065, 0.9074, 0.6058, 0.8677, 0.7014, 0.8416, 0.6965, 0.8786, 0.603, 0.7458, 0.1533, 0.8123, 0.2218, 0.7899, 0.2275, 0.7291, 0.1603, 0.8416, 0.6965, 0.7863, 0.7784, 0.7649, 0.7723, 0.816, 0.692, 0.6694, 0.1065, 0.7458, 0.1533, 0.7291, 0.1603, 0.6595, 0.1138, 0.8786, 0.603, 0.8416, 0.6965, 0.816, 0.692, 0.8503, 0.6004, 0.5963, 0.08423, 0.6694, 0.1065, 0.6595, 0.1138, 0.5931, 0.0902, 0.8948, 0.5032, 0.8786, 0.603, 0.8503, 0.6004, 0.8656, 0.5027, 0.5686, 0.9096, 0.5149, 0.911, 0.5157, 0.9078, 0.5654, 0.9037, 0.5427, 0.08287, 0.5963, 0.08423, 0.5931, 0.0902, 0.5435, 0.08597, 0.8891, 0.4026, 0.8948, 0.5032, 0.8656, 0.5027, 0.8605, 0.4043, 0.6406, 0.8881, 0.5686, 0.9096, 0.5654, 0.9037, 0.6311, 0.8809, 0.8613, 0.3069, 0.8891, 0.4026, 0.8605, 0.4043, 0.8349, 0.3107, 0.7169, 0.8437, 0.6406, 0.8881, 0.6311, 0.8809, 0.701, 0.8365, 0.8123, 0.2218, 0.8613, 0.3069, 0.8349, 0.3107, 0.7899, 0.2275, 0.7863, 0.7784, 0.7169, 0.8437, 0.701, 0.8365, 0.7649, 0.7723, 0.8349, 0.3107, 0.8605, 0.4043, 0.8324, 0.4058, 0.8091, 0.3141, 0.701, 0.8365, 0.6311, 0.8809, 0.6215, 0.8743, 0.6853, 0.83, 0.7899, 0.2275, 0.8349, 0.3107, 0.8091, 0.3141, 0.768, 0.2327, 0.7649, 0.7723, 0.701, 0.8365, 0.6853, 0.83, 0.7438, 0.7667, 0.7291, 0.1603, 0.7899, 0.2275, 0.768, 0.2327, 0.7126, 0.1667, 0.816, 0.692, 0.7649, 0.7723, 0.7438, 0.7667, 0.7909, 0.6878, 0.6595, 0.1138, 0.7291, 0.1603, 0.7126, 0.1667, 0.6495, 0.1205, 0.8503, 0.6004, 0.816, 0.692, 0.7909, 0.6878, 0.8227, 0.598, 0.5931, 0.0902, 0.6595, 0.1138, 0.6495, 0.1205, 0.5893, 0.09563, 0.8656, 0.5027, 0.8503, 0.6004, 0.8227, 0.598, 0.8369, 0.5022, 0.5654, 0.9037, 0.5157, 0.9078, 0.5158, 0.9049, 0.5617, 0.8983, 0.5435, 0.08597, 0.5931, 0.0902, 0.5893, 0.09563, 0.5436, 0.08888, 0.8605, 0.4043, 0.8656, 0.5027, 0.8369, 0.5022, 0.8324, 0.4058, 0.6311, 0.8809, 0.5654, 0.9037, 0.5617, 0.8983, 0.6215, 0.8743, 0.5893, 0.09563, 0.6495, 0.1205, 0.6394, 0.1264, 0.585, 0.1005, 0.8369, 0.5022, 0.8227, 0.598, 0.7955, 0.5957, 0.8088, 0.5017, 0.5617, 0.8983, 0.5158, 0.9049, 0.5153, 0.9022, 0.5575, 0.8934, 0.5436, 0.08888, 0.5893, 0.09563, 0.585, 0.1005, 0.543, 0.09159, 0.8324, 0.4058, 0.8369, 0.5022, 0.8088, 0.5017, 0.8049, 0.4071, 0.6215, 0.8743, 0.5617, 0.8983, 0.5575, 0.8934, 0.6117, 0.8683, 0.8091, 0.3141, 0.8324, 0.4058, 0.8049, 0.4071, 0.7838, 0.3173, 0.6853, 0.83, 0.6215, 0.8743, 0.6117, 0.8683, 0.6696, 0.824, 0.768, 0.2327, 0.8091, 0.3141, 0.7838, 0.3173, 0.7466, 0.2374, 0.7438, 0.7667, 0.6853, 0.83, 0.6696, 0.824, 0.7231, 0.7615, 0.7126, 0.1667, 0.768, 0.2327, 0.7466, 0.2374, 0.6964, 0.1725, 0.7909, 0.6878, 0.7438, 0.7667, 0.7231, 0.7615, 0.7662, 0.6839, 0.6495, 0.1205, 0.7126, 0.1667, 0.6964, 0.1725, 0.6394, 0.1264, 0.8227, 0.598, 0.7909, 0.6878, 0.7662, 0.6839, 0.7955, 0.5957, 0.7231, 0.7615, 0.6696, 0.824, 0.6541, 0.8186, 0.7026, 0.7568, 0.6964, 0.1725, 0.7466, 0.2374, 0.7254, 0.2417, 0.6803, 0.1777, 0.7662, 0.6839, 0.7231, 0.7615, 0.7026, 0.7568, 0.742, 0.6804, 0.6394, 0.1264, 0.6964, 0.1725, 0.6803, 0.1777, 0.6291, 0.1318, 0.7955, 0.5957, 0.7662, 0.6839, 0.742, 0.6804, 0.7689, 0.5936, 0.585, 0.1005, 0.6394, 0.1264, 0.6291, 0.1318, 0.5802, 0.105, 0.8088, 0.5017, 0.7955, 0.5957, 0.7689, 0.5936, 0.7812, 0.5012, 0.5575, 0.8934, 0.5153, 0.9022, 0.5143, 0.8996, 0.5528, 0.889, 0.543, 0.09159, 0.585, 0.1005, 0.5802, 0.105, 0.542, 0.0941, 0.8049, 0.4071, 0.8088, 0.5017, 0.7812, 0.5012, 0.7779, 0.4083, 0.6117, 0.8683, 0.5575, 0.8934, 0.5528, 0.889, 0.6018, 0.8629, 0.7838, 0.3173, 0.8049, 0.4071, 0.7779, 0.4083, 0.759, 0.3201, 0.6696, 0.824, 0.6117, 0.8683, 0.6018, 0.8629, 0.6541, 0.8186, 0.7466, 0.2374, 0.7838, 0.3173, 0.759, 0.3201, 0.7254, 0.2417, 0.7779, 0.4083, 0.7812, 0.5012, 0.7541, 0.5008, 0.7514, 0.4094, 0.6018, 0.8629, 0.5528, 0.889, 0.5478, 0.885, 0.5917, 0.8581, 0.759, 0.3201, 0.7779, 0.4083, 0.7514, 0.4094, 0.7346, 0.3227, 0.6541, 0.8186, 0.6018, 0.8629, 0.5917, 0.8581, 0.6387, 0.8137, 0.7254, 0.2417, 0.759, 0.3201, 0.7346, 0.3227, 0.7047, 0.2455, 0.7026, 0.7568, 0.6541, 0.8186, 0.6387, 0.8137, 0.6824, 0.7525, 0.6803, 0.1777, 0.7254, 0.2417, 0.7047, 0.2455, 0.6643, 0.1824, 0.742, 0.6804, 0.7026, 0.7568, 0.6824, 0.7525, 0.7181, 0.6772, 0.6291, 0.1318, 0.6803, 0.1777, 0.6643, 0.1824, 0.6187, 0.1366, 0.7689, 0.5936, 0.742, 0.6804, 0.7181, 0.6772, 0.7426, 0.5917, 0.5802, 0.105, 0.6291, 0.1318, 0.6187, 0.1366, 0.5751, 0.109, 0.7812, 0.5012, 0.7689, 0.5936, 0.7426, 0.5917, 0.7541, 0.5008, 0.5528, 0.889, 0.5143, 0.8996, 0.5128, 0.8973, 0.5478, 0.885, 0.542, 0.0941, 0.5802, 0.105, 0.5751, 0.109, 0.5405, 0.09639, 0.6187, 0.1366, 0.6643, 0.1824, 0.6485, 0.1866, 0.6082, 0.1409, 0.7426, 0.5917, 0.7181, 0.6772, 0.6946, 0.6742, 0.7168, 0.5899, 0.5751, 0.109, 0.6187, 0.1366, 0.6082, 0.1409, 0.5696, 0.1125, 0.7541, 0.5008, 0.7426, 0.5917, 0.7168, 0.5899, 0.7273, 0.5003, 0.5478, 0.885, 0.5128, 0.8973, 0.511, 0.8952, 0.5424, 0.8815, 0.5405, 0.09639, 0.5751, 0.109, 0.5696, 0.1125, 0.5387, 0.09847, 0.7514, 0.4094, 0.7541, 0.5008, 0.7273, 0.5003, 0.7253, 0.4103, 0.5917, 0.8581, 0.5478, 0.885, 0.5424, 0.8815, 0.5815, 0.8537, 0.7346, 0.3227, 0.7514, 0.4094, 0.7253, 0.4103, 0.7106, 0.3249, 0.6387, 0.8137, 0.5917, 0.8581, 0.5815, 0.8537, 0.6234, 0.8093, 0.7047, 0.2455, 0.7346, 0.3227, 0.7106, 0.3249, 0.6842, 0.2489, 0.6824, 0.7525, 0.6387, 0.8137, 0.6234, 0.8093, 0.6625, 0.7487, 0.6643, 0.1824, 0.7047, 0.2455, 0.6842, 0.2489, 0.6485, 0.1866, 0.7181, 0.6772, 0.6824, 0.7525, 0.6625, 0.7487, 0.6946, 0.6742, 0.6842, 0.2489, 0.7106, 0.3249, 0.687, 0.3269, 0.664, 0.2519, 0.6625, 0.7487, 0.6234, 0.8093, 0.6081, 0.8054, 0.6428, 0.7452, 0.6485, 0.1866, 0.6842, 0.2489, 0.664, 0.2519, 0.6328, 0.1902, 0.6946, 0.6742, 0.6625, 0.7487, 0.6428, 0.7452, 0.6713, 0.6716, 0.6082, 0.1409, 0.6485, 0.1866, 0.6328, 0.1902, 0.5976, 0.1447, 0.7168, 0.5899, 0.6946, 0.6742, 0.6713, 0.6716, 0.6913, 0.5883, 0.5696, 0.1125, 0.6082, 0.1409, 0.5976, 0.1447, 0.5639, 0.1156, 0.7273, 0.5003, 0.7168, 0.5899, 0.6913, 0.5883, 0.701, 0.4999, 0.5424, 0.8815, 0.511, 0.8952, 0.5088, 0.8934, 0.5367, 0.8783, 0.5387, 0.09847, 0.5696, 0.1125, 0.5639, 0.1156, 0.5365, 0.1003, 0.7253, 0.4103, 0.7273, 0.5003, 0.701, 0.4999, 0.6996, 0.4111, 0.5815, 0.8537, 0.5424, 0.8815, 0.5367, 0.8783, 0.5712, 0.8499, 0.7106, 0.3249, 0.7253, 0.4103, 0.6996, 0.4111, 0.687, 0.3269, 0.6234, 0.8093, 0.5815, 0.8537, 0.5712, 0.8499, 0.6081, 0.8054, 0.5365, 0.1003, 0.5639, 0.1156, 0.5579, 0.1183, 0.534, 0.102, 0.6996, 0.4111, 0.701, 0.4999, 0.675, 0.4995, 0.6742, 0.4118, 0.5712, 0.8499, 0.5367, 0.8783, 0.5308, 0.8756, 0.5607, 0.8465, 0.687, 0.3269, 0.6996, 0.4111, 0.6742, 0.4118, 0.6636, 0.3286, 0.6081, 0.8054, 0.5712, 0.8499, 0.5607, 0.8465, 0.5929, 0.802, 0.664, 0.2519, 0.687, 0.3269, 0.6636, 0.3286, 0.644, 0.2545, 0.6428, 0.7452, 0.6081, 0.8054, 0.5929, 0.802, 0.6232, 0.7422, 0.6328, 0.1902, 0.664, 0.2519, 0.644, 0.2545, 0.6173, 0.1934, 0.6713, 0.6716, 0.6428, 0.7452, 0.6232, 0.7422, 0.6483, 0.6693, 0.5976, 0.1447, 0.6328, 0.1902, 0.6173, 0.1934, 0.587, 0.1479, 0.6913, 0.5883, 0.6713, 0.6716, 0.6483, 0.6693, 0.6661, 0.5869, 0.5639, 0.1156, 0.5976, 0.1447, 0.587, 0.1479, 0.5579, 0.1183, 0.701, 0.4999, 0.6913, 0.5883, 0.6661, 0.5869, 0.675, 0.4995, 0.5367, 0.8783, 0.5088, 0.8934, 0.5064, 0.8917, 0.5308, 0.8756, 0.587, 0.1479, 0.6173, 0.1934, 0.6018, 0.1961, 0.5763, 0.1507, 0.6661, 0.5869, 0.6483, 0.6693, 0.6256, 0.6672, 0.6412, 0.5856, 0.5579, 0.1183, 0.587, 0.1479, 0.5763, 0.1507, 0.5517, 0.1207, 0.675, 0.4995, 0.6661, 0.5869, 0.6412, 0.5856, 0.6493, 0.4991, 0.5308, 0.8756, 0.5064, 0.8917, 0.5037, 0.8903, 0.5246, 0.8732, 0.534, 0.102, 0.5579, 0.1183, 0.5517, 0.1207, 0.5313, 0.1034, 0.6742, 0.4118, 0.675, 0.4995, 0.6493, 0.4991, 0.6491, 0.4123, 0.5607, 0.8465, 0.5308, 0.8756, 0.5246, 0.8732, 0.5502, 0.8436, 0.6636, 0.3286, 0.6742, 0.4118, 0.6491, 0.4123, 0.6406, 0.33, 0.5929, 0.802, 0.5607, 0.8465, 0.5502, 0.8436, 0.5777, 0.7991, 0.644, 0.2545, 0.6636, 0.3286, 0.6406, 0.33, 0.6242, 0.2567, 0.6232, 0.7422, 0.5929, 0.802, 0.5777, 0.7991, 0.6037, 0.7395, 0.6173, 0.1934, 0.644, 0.2545, 0.6242, 0.2567, 0.6018, 0.1961, 0.6483, 0.6693, 0.6232, 0.7422, 0.6037, 0.7395, 0.6256, 0.6672, 0.6242, 0.2567, 0.6406, 0.33, 0.6177, 0.3311, 0.6046, 0.2585, 0.6037, 0.7395, 0.5777, 0.7991, 0.5625, 0.7966, 0.5844, 0.7373, 0.6018, 0.1961, 0.6242, 0.2567, 0.6046, 0.2585, 0.5864, 0.1983, 0.6256, 0.6672, 0.6037, 0.7395, 0.5844, 0.7373, 0.603, 0.6654, 0.5763, 0.1507, 0.6018, 0.1961, 0.5864, 0.1983, 0.5655, 0.153, 0.6412, 0.5856, 0.6256, 0.6672, 0.603, 0.6654, 0.6165, 0.5845, 0.5517, 0.1207, 0.5763, 0.1507, 0.5655, 0.153, 0.5453, 0.1226, 0.6493, 0.4991, 0.6412, 0.5856, 0.6165, 0.5845, 0.6238, 0.4987, 0.5246, 0.8732, 0.5037, 0.8903, 0.5008, 0.8891, 0.5183, 0.8712, 0.5313, 0.1034, 0.5517, 0.1207, 0.5453, 0.1226, 0.5284, 0.1046, 0.6491, 0.4123, 0.6493, 0.4991, 0.6238, 0.4987, 0.6243, 0.4127, 0.5502, 0.8436, 0.5246, 0.8732, 0.5183, 0.8712, 0.5396, 0.8412, 0.6406, 0.33, 0.6491, 0.4123, 0.6243, 0.4127, 0.6177, 0.3311, 0.5777, 0.7991, 0.5502, 0.8436, 0.5396, 0.8412, 0.5625, 0.7966, 0.5284, 0.1046, 0.5453, 0.1226, 0.5388, 0.1242, 0.5254, 0.1056, 0.6243, 0.4127, 0.6238, 0.4987, 0.5985, 0.4983, 0.5996, 0.4129, 0.5396, 0.8412, 0.5183, 0.8712, 0.5118, 0.8696, 0.5289, 0.8392, 0.6177, 0.3311, 0.6243, 0.4127, 0.5996, 0.4129, 0.5951, 0.332, 0.5625, 0.7966, 0.5396, 0.8412, 0.5289, 0.8392, 0.5474, 0.7945, 0.6046, 0.2585, 0.6177, 0.3311, 0.5951, 0.332, 0.5852, 0.2599, 0.5844, 0.7373, 0.5625, 0.7966, 0.5474, 0.7945, 0.5652, 0.7354, 0.5864, 0.1983, 0.6046, 0.2585, 0.5852, 0.2599, 0.571, 0.2001, 0.603, 0.6654, 0.5844, 0.7373, 0.5652, 0.7354, 0.5805, 0.6639, 0.5655, 0.153, 0.5864, 0.1983, 0.571, 0.2001, 0.5547, 0.1549, 0.6165, 0.5845, 0.603, 0.6654, 0.5805, 0.6639, 0.5919, 0.5835, 0.5453, 0.1226, 0.5655, 0.153, 0.5547, 0.1549, 0.5388, 0.1242, 0.6238, 0.4987, 0.6165, 0.5845, 0.5919, 0.5835, 0.5985, 0.4983, 0.5183, 0.8712, 0.5008, 0.8891, 0.4978, 0.8881, 0.5118, 0.8696, 0.5547, 0.1549, 0.571, 0.2001, 0.5558, 0.2015, 0.5439, 0.1563, 0.5919, 0.5835, 0.5805, 0.6639, 0.5582, 0.6627, 0.5676, 0.5826, 0.5388, 0.1242, 0.5547, 0.1549, 0.5439, 0.1563, 0.5321, 0.1254, 0.5985, 0.4983, 0.5919, 0.5835, 0.5676, 0.5826, 0.5734, 0.4979, 0.5118, 0.8696, 0.4978, 0.8881, 0.4946, 0.8873, 0.5052, 0.8683, 0.5254, 0.1056, 0.5388, 0.1242, 0.5321, 0.1254, 0.5222, 0.1063, 0.5996, 0.4129, 0.5985, 0.4983, 0.5734, 0.4979, 0.5752, 0.413, 0.5289, 0.8392, 0.5118, 0.8696, 0.5052, 0.8683, 0.5182, 0.8377, 0.5951, 0.332, 0.5996, 0.4129, 0.5752, 0.413, 0.5726, 0.3326, 0.5474, 0.7945, 0.5289, 0.8392, 0.5182, 0.8377, 0.5323, 0.7929, 0.5852, 0.2599, 0.5951, 0.332, 0.5726, 0.3326, 0.5659, 0.261, 0.5652, 0.7354, 0.5474, 0.7945, 0.5323, 0.7929, 0.5461, 0.7339, 0.571, 0.2001, 0.5852, 0.2599, 0.5659, 0.261, 0.5558, 0.2015, 0.5805, 0.6639, 0.5652, 0.7354, 0.5461, 0.7339, 0.5582, 0.6627, 0.5323, 0.7929, 0.5182, 0.8377, 0.5074, 0.8365, 0.5172, 0.7917, 0.5659, 0.261, 0.5726, 0.3326, 0.5503, 0.333, 0.5467, 0.2616, 0.5461, 0.7339, 0.5323, 0.7929, 0.5172, 0.7917, 0.527, 0.7328, 0.5558, 0.2015, 0.5659, 0.261, 0.5467, 0.2616, 0.5406, 0.2024, 0.5582, 0.6627, 0.5461, 0.7339, 0.527, 0.7328, 0.5359, 0.6617, 0.5439, 0.1563, 0.5558, 0.2015, 0.5406, 0.2024, 0.533, 0.1573, 0.5676, 0.5826, 0.5582, 0.6627, 0.5359, 0.6617, 0.5433, 0.5819, 0.5321, 0.1254, 0.5439, 0.1563, 0.533, 0.1573, 0.5255, 0.1263, 0.5734, 0.4979, 0.5676, 0.5826, 0.5433, 0.5819, 0.5484, 0.4975, 0.5052, 0.8683, 0.4946, 0.8873, 0.4914, 0.8867, 0.4986, 0.8674, 0.5222, 0.1063, 0.5321, 0.1254, 0.5255, 0.1263, 0.5189, 0.1069, 0.5752, 0.413, 0.5734, 0.4979, 0.5484, 0.4975, 0.5509, 0.413, 0.5182, 0.8377, 0.5052, 0.8683, 0.4986, 0.8674, 0.5074, 0.8365, 0.5726, 0.3326, 0.5752, 0.413, 0.5509, 0.413, 0.5503, 0.333, 0.5484, 0.4975, 0.5433, 0.5819, 0.5191, 0.5814, 0.5235, 0.4971, 0.4986, 0.8674, 0.4914, 0.8867, 0.4881, 0.8864, 0.4918, 0.8668, 0.5189, 0.1069, 0.5255, 0.1263, 0.5187, 0.1268, 0.5156, 0.1072, 0.5509, 0.413, 0.5484, 0.4975, 0.5235, 0.4971, 0.5266, 0.4128, 0.5074, 0.8365, 0.4986, 0.8674, 0.4918, 0.8668, 0.4966, 0.8358, 0.5503, 0.333, 0.5509, 0.413, 0.5266, 0.4128, 0.528, 0.3331, 0.5172, 0.7917, 0.5074, 0.8365, 0.4966, 0.8358, 0.5021, 0.7909, 0.5467, 0.2616, 0.5503, 0.333, 0.528, 0.3331, 0.5275, 0.262, 0.527, 0.7328, 0.5172, 0.7917, 0.5021, 0.7909, 0.5079, 0.732, 0.5406, 0.2024, 0.5467, 0.2616, 0.5275, 0.262, 0.5254, 0.2029, 0.5359, 0.6617, 0.527, 0.7328, 0.5079, 0.732, 0.5137, 0.661, 0.533, 0.1573, 0.5406, 0.2024, 0.5254, 0.2029, 0.5222, 0.1579, 0.5433, 0.5819, 0.5359, 0.6617, 0.5137, 0.661, 0.5191, 0.5814, 0.5255, 0.1263, 0.533, 0.1573, 0.5222, 0.1579, 0.5187, 0.1268, 0.5254, 0.2029, 0.5275, 0.262, 0.5084, 0.2619, 0.5102, 0.203, 0.5137, 0.661, 0.5079, 0.732, 0.4888, 0.7316, 0.4915, 0.6606, 0.5222, 0.1579, 0.5254, 0.2029, 0.5102, 0.203, 0.5113, 0.158, 0.5191, 0.5814, 0.5137, 0.661, 0.4915, 0.6606, 0.4949, 0.5809, 0.5187, 0.1268, 0.5222, 0.1579, 0.5113, 0.158, 0.5119, 0.1269, 0.5235, 0.4971, 0.5191, 0.5814, 0.4949, 0.5809, 0.4987, 0.4967, 0.4918, 0.8668, 0.4881, 0.8864, 0.4847, 0.8863, 0.4851, 0.8666, 0.5156, 0.1072, 0.5187, 0.1268, 0.5119, 0.1269, 0.5123, 0.1073, 0.5266, 0.4128, 0.5235, 0.4971, 0.4987, 0.4967, 0.5024, 0.4125, 0.4966, 0.8358, 0.4918, 0.8668, 0.4851, 0.8666, 0.4858, 0.8355, 0.528, 0.3331, 0.5266, 0.4128, 0.5024, 0.4125, 0.5058, 0.3329, 0.5021, 0.7909, 0.4966, 0.8358, 0.4858, 0.8355, 0.4869, 0.7905, 0.5275, 0.262, 0.528, 0.3331, 0.5058, 0.3329, 0.5084, 0.2619, 0.5079, 0.732, 0.5021, 0.7909, 0.4869, 0.7905, 0.4888, 0.7316, 0.5058, 0.3329, 0.5024, 0.4125, 0.4783, 0.4121, 0.4836, 0.3325, 0.4869, 0.7905, 0.4858, 0.8355, 0.4749, 0.8357, 0.4718, 0.7906, 0.5084, 0.2619, 0.5058, 0.3329, 0.4836, 0.3325, 0.4893, 0.2615, 0.4888, 0.7316, 0.4869, 0.7905, 0.4718, 0.7906, 0.4697, 0.7315, 0.5102, 0.203, 0.5084, 0.2619, 0.4893, 0.2615, 0.4951, 0.2026, 0.4915, 0.6606, 0.4888, 0.7316, 0.4697, 0.7315, 0.4693, 0.6604, 0.5113, 0.158, 0.5102, 0.203, 0.4951, 0.2026, 0.5005, 0.1577, 0.4949, 0.5809, 0.4915, 0.6606, 0.4693, 0.6604, 0.4707, 0.5806, 0.5119, 0.1269, 0.5113, 0.158, 0.5005, 0.1577, 0.5052, 0.1267, 0.4987, 0.4967, 0.4949, 0.5809, 0.4707, 0.5806, 0.4738, 0.4963, 0.4851, 0.8666, 0.4847, 0.8863, 0.4814, 0.8864, 0.4783, 0.8668, 0.5123, 0.1073, 0.5119, 0.1269, 0.5052, 0.1267, 0.5089, 0.1072, 0.5024, 0.4125, 0.4987, 0.4967, 0.4738, 0.4963, 0.4783, 0.4121, 0.4858, 0.8355, 0.4851, 0.8666, 0.4783, 0.8668, 0.4749, 0.8357, 0.5052, 0.1267, 0.5005, 0.1577, 0.4897, 0.157, 0.4985, 0.1262, 0.4738, 0.4963, 0.4707, 0.5806, 0.4465, 0.5805, 0.4489, 0.496, 0.4783, 0.8668, 0.4814, 0.8864, 0.478, 0.8867, 0.4716, 0.8673, 0.5089, 0.1072, 0.5052, 0.1267, 0.4985, 0.1262, 0.5056, 0.1069, 0.4783, 0.4121, 0.4738, 0.4963, 0.4489, 0.496, 0.454, 0.4115, 0.4749, 0.8357, 0.4783, 0.8668, 0.4716, 0.8673, 0.4641, 0.8362, 0.4836, 0.3325, 0.4783, 0.4121, 0.454, 0.4115, 0.4614, 0.3318, 0.4718, 0.7906, 0.4749, 0.8357, 0.4641, 0.8362, 0.4566, 0.7911, 0.4893, 0.2615, 0.4836, 0.3325, 0.4614, 0.3318, 0.4703, 0.2608, 0.4697, 0.7315, 0.4718, 0.7906, 0.4566, 0.7911, 0.4506, 0.7318, 0.4951, 0.2026, 0.4893, 0.2615, 0.4703, 0.2608, 0.48, 0.2019, 0.4693, 0.6604, 0.4697, 0.7315, 0.4506, 0.7318, 0.447, 0.6605, 0.5005, 0.1577, 0.4951, 0.2026, 0.48, 0.2019, 0.4897, 0.157, 0.4707, 0.5806, 0.4693, 0.6604, 0.447, 0.6605, 0.4465, 0.5805, 0.48, 0.2019, 0.4703, 0.2608, 0.4512, 0.2596, 0.4649, 0.2007, 0.447, 0.6605, 0.4506, 0.7318, 0.4314, 0.7325, 0.4247, 0.6608, 0.4897, 0.157, 0.48, 0.2019, 0.4649, 0.2007, 0.4789, 0.1559, 0.4465, 0.5805, 0.447, 0.6605, 0.4247, 0.6608, 0.4221, 0.5804, 0.4985, 0.1262, 0.4897, 0.157, 0.4789, 0.1559, 0.4918, 0.1253, 0.4489, 0.496, 0.4465, 0.5805, 0.4221, 0.5804, 0.4239, 0.4956, 0.4716, 0.8673, 0.478, 0.8867, 0.4748, 0.8872, 0.4649, 0.8681, 0.5056, 0.1069, 0.4985, 0.1262, 0.4918, 0.1253, 0.5024, 0.1063, 0.454, 0.4115, 0.4489, 0.496, 0.4239, 0.4956, 0.4298, 0.4108, 0.4641, 0.8362, 0.4716, 0.8673, 0.4649, 0.8681, 0.4532, 0.8372, 0.4614, 0.3318, 0.454, 0.4115, 0.4298, 0.4108, 0.4391, 0.3308, 0.4566, 0.7911, 0.4641, 0.8362, 0.4532, 0.8372, 0.4414, 0.792, 0.4703, 0.2608, 0.4614, 0.3318, 0.4391, 0.3308, 0.4512, 0.2596, 0.4506, 0.7318, 0.4566, 0.7911, 0.4414, 0.792, 0.4314, 0.7325, 0.4391, 0.3308, 0.4298, 0.4108, 0.4054, 0.41, 0.4168, 0.3296, 0.4414, 0.792, 0.4532, 0.8372, 0.4424, 0.8386, 0.4261, 0.7934, 0.4512, 0.2596, 0.4391, 0.3308, 0.4168, 0.3296, 0.432, 0.2581, 0.4314, 0.7325, 0.4414, 0.792, 0.4261, 0.7934, 0.412, 0.7336, 0.4649, 0.2007, 0.4512, 0.2596, 0.432, 0.2581, 0.4498, 0.199, 0.4247, 0.6608, 0.4314, 0.7325, 0.412, 0.7336, 0.4022, 0.6614, 0.4789, 0.1559, 0.4649, 0.2007, 0.4498, 0.199, 0.4682, 0.1543, 0.4221, 0.5804, 0.4247, 0.6608, 0.4022, 0.6614, 0.3977, 0.5805, 0.4918, 0.1253, 0.4789, 0.1559, 0.4682, 0.1543, 0.4852, 0.124, 0.4239, 0.4956, 0.4221, 0.5804, 0.3977, 0.5805, 0.3988, 0.4952, 0.4649, 0.8681, 0.4748, 0.8872, 0.4716, 0.888, 0.4583, 0.8693, 0.5024, 0.1063, 0.4918, 0.1253, 0.4852, 0.124, 0.4992, 0.1055, 0.4298, 0.4108, 0.4239, 0.4956, 0.3988, 0.4952, 0.4054, 0.41, 0.4532, 0.8372, 0.4649, 0.8681, 0.4583, 0.8693, 0.4424, 0.8386, 0.4852, 0.124, 0.4682, 0.1543, 0.4575, 0.1524, 0.4788, 0.1224, 0.3988, 0.4952, 0.3977, 0.5805, 0.3731, 0.5808, 0.3736, 0.4948, 0.4583, 0.8693, 0.4716, 0.888, 0.4686, 0.8889, 0.4517, 0.8709, 0.4992, 0.1055, 0.4852, 0.124, 0.4788, 0.1224, 0.4962, 0.1045, 0.4054, 0.41, 0.3988, 0.4952, 0.3736, 0.4948, 0.3809, 0.409, 0.4424, 0.8386, 0.4583, 0.8693, 0.4517, 0.8709, 0.4316, 0.8405, 0.4168, 0.3296, 0.4054, 0.41, 0.3809, 0.409, 0.3944, 0.3281, 0.4261, 0.7934, 0.4424, 0.8386, 0.4316, 0.8405, 0.4108, 0.7951, 0.432, 0.2581, 0.4168, 0.3296, 0.3944, 0.3281, 0.4128, 0.2563, 0.412, 0.7336, 0.4261, 0.7934, 0.4108, 0.7951, 0.3926, 0.735, 0.4498, 0.199, 0.432, 0.2581, 0.4128, 0.2563, 0.4347, 0.197, 0.4022, 0.6614, 0.412, 0.7336, 0.3926, 0.735, 0.3796, 0.6623, 0.4682, 0.1543, 0.4498, 0.199, 0.4347, 0.197, 0.4575, 0.1524, 0.3977, 0.5805, 0.4022, 0.6614, 0.3796, 0.6623, 0.3731, 0.5808, 0.4347, 0.197, 0.4128, 0.2563, 0.3935, 0.254, 0.4195, 0.1945, 0.3796, 0.6623, 0.3926, 0.735, 0.373, 0.7368, 0.3567, 0.6635, 0.4575, 0.1524, 0.4347, 0.197, 0.4195, 0.1945, 0.4469, 0.1499, 0.3731, 0.5808, 0.3796, 0.6623, 0.3567, 0.6635, 0.3482, 0.5812, 0.4788, 0.1224, 0.4575, 0.1524, 0.4469, 0.1499, 0.4724, 0.1204, 0.3736, 0.4948, 0.3731, 0.5808, 0.3482, 0.5812, 0.3481, 0.4944, 0.4517, 0.8709, 0.4686, 0.8889, 0.4657, 0.8901, 0.4453, 0.8728, 0.4962, 0.1045, 0.4788, 0.1224, 0.4724, 0.1204, 0.4933, 0.1033, 0.3809, 0.409, 0.3736, 0.4948, 0.3481, 0.4944, 0.3562, 0.4079, 0.4316, 0.8405, 0.4517, 0.8709, 0.4453, 0.8728, 0.4208, 0.8428, 0.3944, 0.3281, 0.3809, 0.409, 0.3562, 0.4079, 0.3718, 0.3263, 0.4108, 0.7951, 0.4316, 0.8405, 0.4208, 0.8428, 0.3954, 0.7974, 0.4128, 0.2563, 0.3944, 0.3281, 0.3718, 0.3263, 0.3935, 0.254, 0.3926, 0.735, 0.4108, 0.7951, 0.3954, 0.7974, 0.373, 0.7368, 0.4208, 0.8428, 0.4453, 0.8728, 0.4391, 0.8752, 0.4101, 0.8456, 0.3718, 0.3263, 0.3562, 0.4079, 0.3313, 0.4066, 0.349, 0.3242, 0.3954, 0.7974, 0.4208, 0.8428, 0.4101, 0.8456, 0.3799, 0.8001, 0.3935, 0.254, 0.3718, 0.3263, 0.349, 0.3242, 0.3741, 0.2514, 0.373, 0.7368, 0.3954, 0.7974, 0.3799, 0.8001, 0.3532, 0.739, 0.4195, 0.1945, 0.3935, 0.254, 0.3741, 0.2514, 0.4043, 0.1915, 0.3567, 0.6635, 0.373, 0.7368, 0.3532, 0.739, 0.3336, 0.6649, 0.4469, 0.1499, 0.4195, 0.1945, 0.4043, 0.1915, 0.4364, 0.1471, 0.3482, 0.5812, 0.3567, 0.6635, 0.3336, 0.6649, 0.3231, 0.5817, 0.4724, 0.1204, 0.4469, 0.1499, 0.4364, 0.1471, 0.4663, 0.118, 0.3481, 0.4944, 0.3482, 0.5812, 0.3231, 0.5817, 0.3224, 0.494, 0.4453, 0.8728, 0.4657, 0.8901, 0.463, 0.8916, 0.4391, 0.8752, 0.4933, 0.1033, 0.4724, 0.1204, 0.4663, 0.118, 0.4906, 0.1019, 0.3562, 0.4079, 0.3481, 0.4944, 0.3224, 0.494, 0.3313, 0.4066, 0.3231, 0.5817, 0.3336, 0.6649, 0.3103, 0.6665, 0.2977, 0.5823, 0.4663, 0.118, 0.4364, 0.1471, 0.426, 0.1437, 0.4604, 0.1153, 0.3224, 0.494, 0.3231, 0.5817, 0.2977, 0.5823, 0.2964, 0.4935, 0.4391, 0.8752, 0.463, 0.8916, 0.4605, 0.8932, 0.4331, 0.8779, 0.4906, 0.1019, 0.4663, 0.118, 0.4604, 0.1153, 0.4882, 0.1002, 0.3313, 0.4066, 0.3224, 0.494, 0.2964, 0.4935, 0.3061, 0.4051, 0.4101, 0.8456, 0.4391, 0.8752, 0.4331, 0.8779, 0.3994, 0.8488, 0.349, 0.3242, 0.3313, 0.4066, 0.3061, 0.4051, 0.326, 0.3219, 0.3799, 0.8001, 0.4101, 0.8456, 0.3994, 0.8488, 0.3643, 0.8032, 0.3741, 0.2514, 0.349, 0.3242, 0.326, 0.3219, 0.3545, 0.2483, 0.3532, 0.739, 0.3799, 0.8001, 0.3643, 0.8032, 0.3332, 0.7416, 0.4043, 0.1915, 0.3741, 0.2514, 0.3545, 0.2483, 0.3891, 0.1881, 0.3336, 0.6649, 0.3532, 0.739, 0.3332, 0.7416, 0.3103, 0.6665, 0.4364, 0.1471, 0.4043, 0.1915, 0.3891, 0.1881, 0.426, 0.1437, 0.3545, 0.2483, 0.326, 0.3219, 0.3028, 0.3193, 0.3348, 0.2449, 0.3332, 0.7416, 0.3643, 0.8032, 0.3486, 0.8069, 0.313, 0.7445, 0.3891, 0.1881, 0.3545, 0.2483, 0.3348, 0.2449, 0.3738, 0.1843, 0.3103, 0.6665, 0.3332, 0.7416, 0.313, 0.7445, 0.2867, 0.6685, 0.426, 0.1437, 0.3891, 0.1881, 0.3738, 0.1843, 0.4156, 0.1399, 0.2977, 0.5823, 0.3103, 0.6665, 0.2867, 0.6685, 0.272, 0.5831, 0.4604, 0.1153, 0.426, 0.1437, 0.4156, 0.1399, 0.4547, 0.1121, 0.2964, 0.4935, 0.2977, 0.5823, 0.272, 0.5831, 0.2701, 0.4931, 0.4331, 0.8779, 0.4605, 0.8932, 0.4583, 0.8951, 0.4274, 0.881, 0.4882, 0.1002, 0.4604, 0.1153, 0.4547, 0.1121, 0.486, 0.09836, 0.3061, 0.4051, 0.2964, 0.4935, 0.2701, 0.4931, 0.2806, 0.4035, 0.3994, 0.8488, 0.4331, 0.8779, 0.4274, 0.881, 0.3888, 0.8526, 0.326, 0.3219, 0.3061, 0.4051, 0.2806, 0.4035, 0.3028, 0.3193, 0.3643, 0.8032, 0.3994, 0.8488, 0.3888, 0.8526, 0.3486, 0.8069, 0.486, 0.09836, 0.4547, 0.1121, 0.4493, 0.1086, 0.4842, 0.09627, 0.2806, 0.4035, 0.2701, 0.4931, 0.2433, 0.4927, 0.2548, 0.4018, 0.3888, 0.8526, 0.4274, 0.881, 0.4219, 0.8845, 0.3783, 0.8568, 0.3028, 0.3193, 0.2806, 0.4035, 0.2548, 0.4018, 0.2793, 0.3164, 0.3486, 0.8069, 0.3888, 0.8526, 0.3783, 0.8568, 0.3328, 0.811, 0.3348, 0.2449, 0.3028, 0.3193, 0.2793, 0.3164, 0.3149, 0.2411, 0.313, 0.7445, 0.3486, 0.8069, 0.3328, 0.811, 0.2925, 0.7479, 0.3738, 0.1843, 0.3348, 0.2449, 0.3149, 0.2411, 0.3585, 0.1799, 0.2867, 0.6685, 0.313, 0.7445, 0.2925, 0.7479, 0.2627, 0.6708, 0.4156, 0.1399, 0.3738, 0.1843, 0.3585, 0.1799, 0.4054, 0.1356, 0.272, 0.5831, 0.2867, 0.6685, 0.2627, 0.6708, 0.2459, 0.584, 0.4547, 0.1121, 0.4156, 0.1399, 0.4054, 0.1356, 0.4493, 0.1086, 0.2701, 0.4931, 0.272, 0.5831, 0.2459, 0.584, 0.2433, 0.4927, 0.4274, 0.881, 0.4583, 0.8951, 0.4564, 0.8971, 0.4219, 0.8845, 0.4054, 0.1356, 0.3585, 0.1799, 0.3431, 0.175, 0.3953, 0.1307, 0.2459, 0.584, 0.2627, 0.6708, 0.2383, 0.6733, 0.2194, 0.5851, 0.4493, 0.1086, 0.4054, 0.1356, 0.3953, 0.1307, 0.4442, 0.1046, 0.2433, 0.4927, 0.2459, 0.584, 0.2194, 0.5851, 0.2162, 0.4922, 0.4219, 0.8845, 0.4564, 0.8971, 0.4549, 0.8994, 0.4167, 0.8885, 0.4842, 0.09627, 0.4493, 0.1086, 0.4442, 0.1046, 0.4827, 0.09397, 0.2548, 0.4018, 0.2433, 0.4927, 0.2162, 0.4922, 0.2286, 0.3999, 0.3783, 0.8568, 0.4219, 0.8845, 0.4167, 0.8885, 0.3679, 0.8616, 0.2793, 0.3164, 0.2548, 0.4018, 0.2286, 0.3999, 0.2554, 0.3132, 0.3328, 0.811, 0.3783, 0.8568, 0.3679, 0.8616, 0.3168, 0.8157, 0.3149, 0.2411, 0.2793, 0.3164, 0.2554, 0.3132, 0.2947, 0.2368, 0.2925, 0.7479, 0.3328, 0.811, 0.3168, 0.8157, 0.2718, 0.7517, 0.3585, 0.1799, 0.3149, 0.2411, 0.2947, 0.2368, 0.3431, 0.175, 0.2627, 0.6708, 0.2925, 0.7479, 0.2718, 0.7517, 0.2383, 0.6733, 0.2947, 0.2368, 0.2554, 0.3132, 0.2312, 0.3096, 0.2743, 0.2321, 0.2718, 0.7517, 0.3168, 0.8157, 0.3007, 0.8209, 0.2506, 0.756, 0.3431, 0.175, 0.2947, 0.2368, 0.2743, 0.2321, 0.3276, 0.1696, 0.2383, 0.6733, 0.2718, 0.7517, 0.2506, 0.756, 0.2135, 0.6761, 0.3953, 0.1307, 0.3431, 0.175, 0.3276, 0.1696, 0.3854, 0.1253, 0.2194, 0.5851, 0.2383, 0.6733, 0.2135, 0.6761, 0.1924, 0.5863, 0.4442, 0.1046, 0.3953, 0.1307, 0.3854, 0.1253, 0.4395, 0.1002, 0.2162, 0.4922, 0.2194, 0.5851, 0.1924, 0.5863, 0.1886, 0.4917, 0.4167, 0.8885, 0.4549, 0.8994, 0.4539, 0.9019, 0.4119, 0.893, 0.4827, 0.09397, 0.4442, 0.1046, 0.4395, 0.1002, 0.4817, 0.09145, 0.2286, 0.3999, 0.2162, 0.4922, 0.1886, 0.4917, 0.2019, 0.3978, 0.3679, 0.8616, 0.4167, 0.8885, 0.4119, 0.893, 0.3576, 0.867, 0.2554, 0.3132, 0.2286, 0.3999, 0.2019, 0.3978, 0.2312, 0.3096, 0.3168, 0.8157, 0.3679, 0.8616, 0.3576, 0.867, 0.3007, 0.8209, 0.4817, 0.09145, 0.4395, 0.1002, 0.4353, 0.09535, 0.4811, 0.08872, 0.2019, 0.3978, 0.1886, 0.4917, 0.1605, 0.4912, 0.1748, 0.3955, 0.3576, 0.867, 0.4119, 0.893, 0.4076, 0.8979, 0.3475, 0.873, 0.2312, 0.3096, 0.2019, 0.3978, 0.1748, 0.3955, 0.2065, 0.3058, 0.3007, 0.8209, 0.3576, 0.867, 0.3475, 0.873, 0.2844, 0.8267, 0.2743, 0.2321, 0.2312, 0.3096, 0.2065, 0.3058, 0.2535, 0.2269, 0.2506, 0.756, 0.3007, 0.8209, 0.2844, 0.8267, 0.2291, 0.7607, 0.3276, 0.1696, 0.2743, 0.2321, 0.2535, 0.2269, 0.312, 0.1636, 0.2135, 0.6761, 0.2506, 0.756, 0.2291, 0.7607, 0.1882, 0.6793, 0.3854, 0.1253, 0.3276, 0.1696, 0.312, 0.1636, 0.3756, 0.1194, 0.1924, 0.5863, 0.2135, 0.6761, 0.1882, 0.6793, 0.165, 0.5876, 0.4395, 0.1002, 0.3854, 0.1253, 0.3756, 0.1194, 0.4353, 0.09535, 0.1886, 0.4917, 0.1924, 0.5863, 0.165, 0.5876, 0.1605, 0.4912, 0.4119, 0.893, 0.4539, 0.9019, 0.4534, 0.9047, 0.4076, 0.8979, 0.3756, 0.1194, 0.312, 0.1636, 0.2962, 0.1571, 0.366, 0.1128, 0.165, 0.5876, 0.1882, 0.6793, 0.1624, 0.6827, 0.1369, 0.5891, 0.4353, 0.09535, 0.3756, 0.1194, 0.366, 0.1128, 0.4316, 0.08998, 0.1605, 0.4912, 0.165, 0.5876, 0.1369, 0.5891, 0.1319, 0.4907, 0.4076, 0.8979, 0.4534, 0.9047, 0.4534, 0.9076, 0.4038, 0.9033, 0.4811, 0.08872, 0.4353, 0.09535, 0.4316, 0.08998, 0.4812, 0.08577, 0.1748, 0.3955, 0.1605, 0.4912, 0.1319, 0.4907, 0.1471, 0.3931, 0.3475, 0.873, 0.4076, 0.8979, 0.4038, 0.9033, 0.3374, 0.8796, 0.2065, 0.3058, 0.1748, 0.3955, 0.1471, 0.3931, 0.1815, 0.3016, 0.2844, 0.8267, 0.3475, 0.873, 0.3374, 0.8796, 0.268, 0.8331, 0.2535, 0.2269, 0.2065, 0.3058, 0.1815, 0.3016, 0.2325, 0.2213, 0.2291, 0.7607, 0.2844, 0.8267, 0.268, 0.8331, 0.2072, 0.7659, 0.312, 0.1636, 0.2535, 0.2269, 0.2325, 0.2213, 0.2962, 0.1571, 0.1882, 0.6793, 0.2291, 0.7607, 0.2072, 0.7659, 0.1624, 0.6827, 0.4542, 0.9107, 0.4845, 0.9021, 0.4558, 0.9139, 0.5124, 0.09145, 0.482, 0.08263, 0.4836, 0.07928, 0.5124, 0.09145, 0.5412, 0.07961, 0.5427, 0.08287, 0.5133, 0.9143, 0.4845, 0.9021, 0.5149, 0.911, 0.5149, 0.911, 0.4845, 0.9021, 0.5157, 0.9078, 0.5124, 0.09145, 0.5427, 0.08287, 0.5435, 0.08597, 0.5124, 0.09145, 0.5435, 0.08597, 0.5436, 0.08888, 0.5157, 0.9078, 0.4845, 0.9021, 0.5158, 0.9049, 0.5158, 0.9049, 0.4845, 0.9021, 0.5153, 0.9022, 0.5124, 0.09145, 0.5436, 0.08888, 0.543, 0.09159, 0.5153, 0.9022, 0.4845, 0.9021, 0.5143, 0.8996, 0.5124, 0.09145, 0.543, 0.09159, 0.542, 0.0941, 0.5124, 0.09145, 0.542, 0.0941, 0.5405, 0.09639, 0.5143, 0.8996, 0.4845, 0.9021, 0.5128, 0.8973, 0.5128, 0.8973, 0.4845, 0.9021, 0.511, 0.8952, 0.5124, 0.09145, 0.5405, 0.09639, 0.5387, 0.09847, 0.511, 0.8952, 0.4845, 0.9021, 0.5088, 0.8934, 0.5124, 0.09145, 0.5387, 0.09847, 0.5365, 0.1003, 0.5124, 0.09145, 0.5365, 0.1003, 0.534, 0.102, 0.5088, 0.8934, 0.4845, 0.9021, 0.5064, 0.8917, 0.5064, 0.8917, 0.4845, 0.9021, 0.5037, 0.8903, 0.5124, 0.09145, 0.534, 0.102, 0.5313, 0.1034, 0.5037, 0.8903, 0.4845, 0.9021, 0.5008, 0.8891, 0.5124, 0.09145, 0.5313, 0.1034, 0.5284, 0.1046, 0.5124, 0.09145, 0.5284, 0.1046, 0.5254, 0.1056, 0.5008, 0.8891, 0.4845, 0.9021, 0.4978, 0.8881, 0.4978, 0.8881, 0.4845, 0.9021, 0.4946, 0.8873, 0.5124, 0.09145, 0.5254, 0.1056, 0.5222, 0.1063, 0.4946, 0.8873, 0.4845, 0.9021, 0.4914, 0.8867, 0.5124, 0.09145, 0.5222, 0.1063, 0.5189, 0.1069, 0.5124, 0.09145, 0.5189, 0.1069, 0.5156, 0.1072, 0.4914, 0.8867, 0.4845, 0.9021, 0.4881, 0.8864, 0.4881, 0.8864, 0.4845, 0.9021, 0.4847, 0.8863, 0.5124, 0.09145, 0.5156, 0.1072, 0.5123, 0.1073, 0.5124, 0.09145, 0.5123, 0.1073, 0.5089, 0.1072, 0.4847, 0.8863, 0.4845, 0.9021, 0.4814, 0.8864, 0.5124, 0.09145, 0.5089, 0.1072, 0.5056, 0.1069, 0.4814, 0.8864, 0.4845, 0.9021, 0.478, 0.8867, 0.478, 0.8867, 0.4845, 0.9021, 0.4748, 0.8872, 0.5124, 0.09145, 0.5056, 0.1069, 0.5024, 0.1063, 0.5124, 0.09145, 0.5024, 0.1063, 0.4992, 0.1055, 0.4748, 0.8872, 0.4845, 0.9021, 0.4716, 0.888, 0.5124, 0.09145, 0.4992, 0.1055, 0.4962, 0.1045, 0.4716, 0.888, 0.4845, 0.9021, 0.4686, 0.8889, 0.4686, 0.8889, 0.4845, 0.9021, 0.4657, 0.8901, 0.5124, 0.09145, 0.4962, 0.1045, 0.4933, 0.1033, 0.5124, 0.09145, 0.4933, 0.1033, 0.4906, 0.1019, 0.4657, 0.8901, 0.4845, 0.9021, 0.463, 0.8916, 0.463, 0.8916, 0.4845, 0.9021, 0.4605, 0.8932, 0.5124, 0.09145, 0.4906, 0.1019, 0.4882, 0.1002, 0.4605, 0.8932, 0.4845, 0.9021, 0.4583, 0.8951, 0.5124, 0.09145, 0.4882, 0.1002, 0.486, 0.09836, 0.5124, 0.09145, 0.486, 0.09836, 0.4842, 0.09627, 0.4583, 0.8951, 0.4845, 0.9021, 0.4564, 0.8971, 0.4564, 0.8971, 0.4845, 0.9021, 0.4549, 0.8994, 0.5124, 0.09145, 0.4842, 0.09627, 0.4827, 0.09397, 0.4549, 0.8994, 0.4845, 0.9021, 0.4539, 0.9019, 0.5124, 0.09145, 0.4827, 0.09397, 0.4817, 0.09145, 0.5124, 0.09145, 0.4817, 0.09145, 0.4811, 0.08872, 0.4539, 0.9019, 0.4845, 0.9021, 0.4534, 0.9047, 0.4534, 0.9047, 0.4845, 0.9021, 0.4534, 0.9076, 0.5124, 0.09145, 0.4811, 0.08872, 0.4812, 0.08577, 0.2325, 0.2213, 0.1815, 0.3016, 0.1559, 0.2971, 0.2111, 0.2152, 0.2072, 0.7659, 0.268, 0.8331, 0.2512, 0.8401, 0.1849, 0.7715, 0.2962, 0.1571, 0.2325, 0.2213, 0.2111, 0.2152, 0.2804, 0.15, 0.1624, 0.6827, 0.2072, 0.7659, 0.1849, 0.7715, 0.136, 0.6865, 0.366, 0.1128, 0.2962, 0.1571, 0.2804, 0.15, 0.3566, 0.1056, 0.1369, 0.5891, 0.1624, 0.6827, 0.136, 0.6865, 0.1082, 0.5907, 0.4534, 0.9076, 0.4845, 0.9021, 0.4542, 0.9107, 0.4316, 0.08998, 0.366, 0.1128, 0.3566, 0.1056, 0.4284, 0.0841, 0.1319, 0.4907, 0.1369, 0.5891, 0.1082, 0.5907, 0.1026, 0.4902, 0.4038, 0.9033, 0.4534, 0.9076, 0.4542, 0.9107, 0.4007, 0.9093, 0.4812, 0.08577, 0.4316, 0.08998, 0.4284, 0.0841, 0.482, 0.08263, 0.1471, 0.3931, 0.1319, 0.4907, 0.1026, 0.4902, 0.1189, 0.3905, 0.3374, 0.8796, 0.4038, 0.9033, 0.4007, 0.9093, 0.3276, 0.8869, 0.5124, 0.09145, 0.4812, 0.08577, 0.482, 0.08263, 0.1815, 0.3016, 0.1471, 0.3931, 0.1189, 0.3905, 0.1559, 0.2971, 0.268, 0.8331, 0.3374, 0.8796, 0.3276, 0.8869, 0.2512, 0.8401])
me_cylinder.materials.append(mat_material_001)
me_cylinder.materials.append(mat_material_003)
me_cylinder.use_remesh_preserve_volume = False
me_cylinder.use_remesh_preserve_attributes = False
me_cylinder.use_mirror_vertex_groups = False
me_cylinder.update()

# ---- objects
ob_cylinder = bpy.data.objects.new('Cylinder', me_cylinder)
ob_lamp = bpy.data.objects.new('Lamp', light_lamp)
ob_camera = bpy.data.objects.new('Camera', cam_camera)

# ---- transforms, parenting, visibility, modifiers, constraints
ob_cylinder.location = (0.0, 0.0, 0.0)
ob_cylinder.scale = (1.0, 1.0, 0.1709)
ob_cylinder.lineart.crease_threshold = 0.0
_vg = ob_cylinder.vertex_groups.new(name='sphere')
_vg = ob_cylinder.vertex_groups.new(name='base')
_vg = ob_cylinder.vertex_groups.new(name='top')
ob_lamp.location = (4.076, 1.005, 5.904)
ob_lamp.rotation_euler = (0.6503, 0.05522, 1.866)
ob_lamp.lock_rotations_4d = False
ob_lamp.empty_display_type = 'ARROWS'
ob_lamp.color = (0.0, 0.0, 0.0, 0.0)
ob_lamp.lineart.crease_threshold = 0.0
ob_camera.location = (7.481, -6.508, 5.344)
ob_camera.rotation_euler = (1.109, 0.01082, 0.8149)
ob_camera.lock_rotations_4d = False
ob_camera.empty_display_type = 'ARROWS'
ob_camera.color = (0.0, 0.0, 0.0, 0.0)
ob_camera.display_type = 'WIRE'
ob_camera.lineart.crease_threshold = 0.0

# ---- collection membership
col_collection_1.objects.link(ob_cylinder)
col_collection_1.objects.link(ob_lamp)
col_collection_1.objects.link(ob_camera)

# ---- scene / render settings (as saved in the file)
scene.camera = ob_camera
scene.frame_start = 1; scene.frame_end = 250; scene.frame_set(190)
scene.render.engine = 'BLENDER_EEVEE_NEXT'
scene.render.image_settings.color_mode = 'RGB'
scene.render.image_settings.compression = 90
scene.render.resolution_percentage = 50
scene.render.dither_intensity = 0.0
scene.cycles.use_denoising = False
scene.cycles.samples = 10
scene.cycles.sampling_pattern = 'TABULATED_SOBOL'
scene.cycles.light_sampling_threshold = 0.0
scene.cycles.use_adaptive_sampling = False
scene.cycles.use_light_tree = False
scene.cycles.blur_glossy = 0.0
scene.cycles.volume_bounces = 1
scene.cycles.pixel_filter_type = 'GAUSSIAN'
scene.cycles.sample_clamp_indirect = 0.0
scene.view_settings.view_transform = 'Standard'
bpy.context.view_layer.update()
